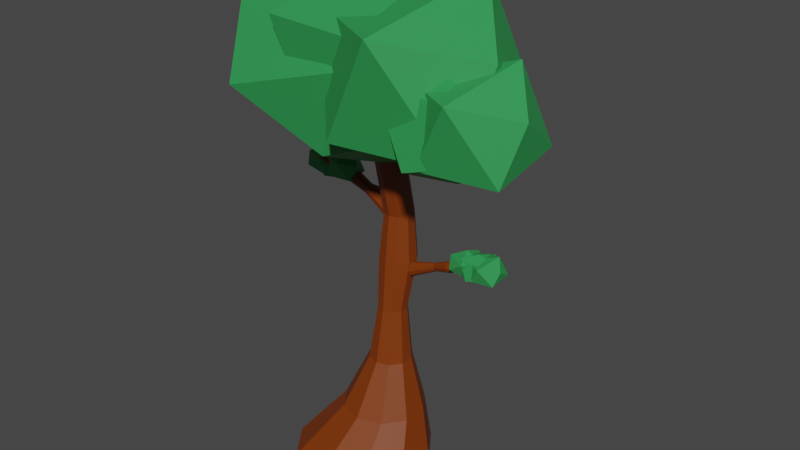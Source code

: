 # Source: avore.blend  (saved by Blender 3.1.7; exported with 4.5.12 LTS)
import bpy
from mathutils import Matrix  # noqa: F401  (used for matrix-valued properties, if any)

bpy.ops.wm.read_factory_settings(use_empty=True)
scene = bpy.context.scene
scene.name = 'Scene'

# ---- collections
col_collection = bpy.data.collections.new('Collection'); scene.collection.children.link(col_collection)

# ---- materials (node trees are filled in below, after node groups)
mat_materiais_001 = bpy.data.materials.new('Materiais.001')
mat_materiais_001.use_transparent_shadow = False
mat_materiais = bpy.data.materials.new('Materiais')
mat_materiais.use_transparent_shadow = False

# ---- material node trees
mat_materiais_001.use_nodes = True; mat_materiais_001.node_tree.nodes.clear()
_N = mat_materiais_001.node_tree.nodes; _L = mat_materiais_001.node_tree.links
n0 = _N.new('ShaderNodeBsdfPrincipled'); n0.name = 'Principled BSDF'; n0.location = (10, 300)
n0.distribution = 'GGX'
n0.subsurface_method = 'RANDOM_WALK_SKIN'
n0.inputs[0].default_value = (0.2016, 0.0356, 0.0, 1.0)
n0.inputs[3].default_value = 1.45
n0.inputs[27].default_value = (0.0, 0.0, 0.0, 1.0)
n0.inputs[28].default_value = 1.0
n1 = _N.new('ShaderNodeOutputMaterial'); n1.name = 'Material Output'; n1.location = (300, 300)
_L.new(n0.outputs[0], n1.inputs[0])
n1.is_active_output = True
mat_materiais.use_nodes = True; mat_materiais.node_tree.nodes.clear()
_N = mat_materiais.node_tree.nodes; _L = mat_materiais.node_tree.links
n0 = _N.new('ShaderNodeBsdfPrincipled'); n0.name = 'Principled BSDF'; n0.location = (10, 300)
n0.distribution = 'GGX'
n0.subsurface_method = 'RANDOM_WALK_SKIN'
n0.inputs[0].default_value = (0.02843, 0.305, 0.07819, 1.0)
n0.inputs[3].default_value = 1.45
n0.inputs[27].default_value = (0.0, 0.0, 0.0, 1.0)
n0.inputs[28].default_value = 1.0
n1 = _N.new('ShaderNodeOutputMaterial'); n1.name = 'Material Output'; n1.location = (300, 300)
_L.new(n0.outputs[0], n1.inputs[0])
n1.is_active_output = True

# ---- world
world_world = bpy.data.worlds.new('World'); scene.world = world_world
world_world.use_nodes = True; world_world.node_tree.nodes.clear()
_N = world_world.node_tree.nodes; _L = world_world.node_tree.links
n0 = _N.new('ShaderNodeOutputWorld'); n0.name = 'World Output'; n0.location = (300, 300)
n1 = _N.new('ShaderNodeBackground'); n1.name = 'Background'; n1.location = (10, 300)
n1.inputs[0].default_value = (0.05088, 0.05088, 0.05088, 1.0)
_L.new(n1.outputs[0], n0.inputs[0])
n0.is_active_output = True
world_world.color = (0.05088, 0.05088, 0.05088)
world_world.use_sun_shadow = False
world_world.sun_shadow_jitter_overblur = 0.0

# ---- meshes
me_cilindro = bpy.data.meshes.new('Cilindro')
me_cilindro.from_pydata([(-0.3754, 2.004, -0.9799), (-2.624e-08, 1.696, 1.0), (1.308, 1.457, -0.9799), (0.9971, 1.372, 1.0), (2.349, 0.02498, -0.9799), (1.613, 0.5242, 1.0), (2.349, -1.745, -0.9799), (1.613, -0.5242, 1.0), (1.308, -3.177, -0.9799), (0.9971, -1.372, 1.0), (-0.3754, -3.724, -0.9799), (-1.745e-07, -1.696, 1.0), (-2.059, -3.177, -0.9799), (-0.9971, -1.372, 1.0), (-3.099, -1.745, -0.9799), (-1.613, -0.5242, 1.0), (-3.099, 0.02498, -0.9799), (-1.613, 0.5242, 1.0), (-2.059, 1.457, -0.9799), (-0.9971, 1.372, 1.0), (-9.879e-08, 1.31, 3.032), (0.5215, 1.141, 3.032), (0.8437, 0.6974, 3.032), (0.8437, 0.1491, 3.032), (0.5215, -0.2944, 3.032), (-1.763e-07, -0.4639, 3.032), (-0.5215, -0.2944, 3.032), (-0.8437, 0.1491, 3.032), (-0.8437, 0.6974, 3.032), (-0.5215, 1.141, 3.032), (-5.663e-07, 1.173, 5.261), (0.3577, 1.057, 5.261), (0.5788, 0.7525, 5.261), (0.5788, 0.3763, 5.261), (0.3577, 0.07201, 5.261), (-6.195e-07, -0.04423, 5.261), (-0.3577, 0.07201, 5.261), (-0.5788, 0.3763, 5.261), (-0.5788, 0.7525, 5.261), (-0.3577, 1.057, 5.261), (-1.956e-07, 1.68, 7.321), (0.4565, 1.531, 7.321), (0.7386, 1.143, 7.321), (0.7386, 0.663, 7.321), (0.4565, 0.2747, 7.321), (-2.635e-07, 0.1264, 7.321), (-0.4565, 0.2747, 7.321), (-0.7386, 0.663, 7.321), (-0.7386, 1.143, 7.321), (-0.4565, 1.531, 7.321), (3.978e-07, 1.568, 9.268), (0.3577, 1.452, 9.268), (0.5788, 1.148, 9.268), (0.5788, 0.7714, 9.268), (0.3577, 0.4671, 9.268), (3.446e-07, 0.3508, 9.268), (-0.3577, 0.4671, 9.268), (-0.5788, 0.7714, 9.268), (-0.5788, 1.148, 9.268), (-0.3577, 1.452, 9.268), (1.634e-06, 1.06, 11.58), (0.3577, 0.9439, 11.58), (0.5788, 0.6396, 11.58), (0.5788, 0.2634, 11.58), (0.3577, -0.04087, 11.58), (1.581e-06, -0.1571, 11.58), (-0.3577, -0.04087, 11.58), (-0.5788, 0.2634, 11.58), (-0.5788, 0.6396, 11.58), (-0.3577, 0.9439, 11.58), (2.455e-06, 0.3679, 13.42), (0.2162, 0.2976, 13.42), (0.3499, 0.1137, 13.42), (0.3499, -0.1137, 13.42), (0.2162, -0.2976, 13.42), (2.423e-06, -0.3679, 13.42), (-0.2162, -0.2976, 13.42), (-0.3499, -0.1137, 13.42), (-0.3499, 0.1137, 13.42), (-0.2162, 0.2976, 13.42)], [], [(0, 1, 3, 2), (2, 3, 5, 4), (4, 5, 7, 6), (6, 7, 9, 8), (8, 9, 11, 10), (10, 11, 13, 12), (12, 13, 15, 14), (14, 15, 17, 16), (1, 19, 29, 20), (16, 17, 19, 18), (18, 19, 1, 0), (0, 2, 4, 6, 8, 10, 12, 14, 16, 18), (27, 26, 36, 37), (19, 17, 28, 29), (17, 15, 27, 28), (15, 13, 26, 27), (13, 11, 25, 26), (11, 9, 24, 25), (9, 7, 23, 24), (3, 1, 20, 21), (7, 5, 22, 23), (5, 3, 21, 22), (34, 33, 43, 44), (24, 23, 33, 34), (21, 20, 30, 31), (28, 27, 37, 38), (25, 24, 34, 35), (22, 21, 31, 32), (29, 28, 38, 39), (26, 25, 35, 36), (23, 22, 32, 33), (20, 29, 39, 30), (41, 40, 50, 51), (31, 30, 40, 41), (38, 37, 47, 48), (35, 34, 44, 45), (32, 31, 41, 42), (39, 38, 48, 49), (36, 35, 45, 46), (33, 32, 42, 43), (30, 39, 49, 40), (37, 36, 46, 47), (58, 57, 67, 68), (48, 47, 57, 58), (45, 44, 54, 55), (42, 41, 51, 52), (49, 48, 58, 59), (46, 45, 55, 56), (43, 42, 52, 53), (40, 49, 59, 50), (47, 46, 56, 57), (44, 43, 53, 54), (65, 64, 74, 75), (55, 54, 64, 65), (52, 51, 61, 62), (59, 58, 68, 69), (56, 55, 65, 66), (53, 52, 62, 63), (50, 59, 69, 60), (57, 56, 66, 67), (54, 53, 63, 64), (51, 50, 60, 61), (71, 70, 79, 78, 77, 76, 75, 74, 73, 72), (62, 61, 71, 72), (69, 68, 78, 79), (66, 65, 75, 76), (63, 62, 72, 73), (60, 69, 79, 70), (67, 66, 76, 77), (64, 63, 73, 74), (61, 60, 70, 71), (68, 67, 77, 78)])
_uv = me_cilindro.uv_layers.new(name='Mapa UV')
_uv.uv.foreach_set('vector', [1.0, 0.5, 1.0, 1.0, 0.9, 1.0, 0.9, 0.5, 0.9, 0.5, 0.9, 1.0, 0.8, 1.0, 0.8, 0.5, 0.8, 0.5, 0.8, 1.0, 0.7, 1.0, 0.7, 0.5, 0.7, 0.5, 0.7, 1.0, 0.6, 1.0, 0.6, 0.5, 0.6, 0.5, 0.6, 1.0, 0.5, 1.0, 0.5, 0.5, 0.5, 0.5, 0.5, 1.0, 0.4, 1.0, 0.4, 0.5, 0.4, 0.5, 0.4, 1.0, 0.3, 1.0, 0.3, 0.5, 0.3, 0.5, 0.3, 1.0, 0.2, 1.0, 0.2, 0.5, -7.451e-08, 1.0, 0.1, 1.0, 0.1, 1.0, -7.451e-08, 1.0, 0.2, 0.5, 0.2, 1.0, 0.1, 1.0, 0.1, 0.5, 0.1, 0.5, 0.1, 1.0, -7.451e-08, 1.0, -7.451e-08, 0.5, 0.75, 0.49, 0.8911, 0.4442, 0.9783, 0.3242, 0.9783, 0.1758, 0.8911, 0.05584, 0.75, 0.01, 0.6089, 0.05584, 0.5217, 0.1758, 0.5217, 0.3242, 0.6089, 0.4442, 0.3, 1.0, 0.4, 1.0, 0.4, 1.0, 0.3, 1.0, 0.1, 1.0, 0.2, 1.0, 0.2, 1.0, 0.1, 1.0, 0.2, 1.0, 0.3, 1.0, 0.3, 1.0, 0.2, 1.0, 0.3, 1.0, 0.4, 1.0, 0.4, 1.0, 0.3, 1.0, 0.4, 1.0, 0.5, 1.0, 0.5, 1.0, 0.4, 1.0, 0.5, 1.0, 0.6, 1.0, 0.6, 1.0, 0.5, 1.0, 0.6, 1.0, 0.7, 1.0, 0.7, 1.0, 0.6, 1.0, 0.9, 1.0, 1.0, 1.0, 1.0, 1.0, 0.9, 1.0, 0.7, 1.0, 0.8, 1.0, 0.8, 1.0, 0.7, 1.0, 0.8, 1.0, 0.9, 1.0, 0.9, 1.0, 0.8, 1.0, 0.6, 1.0, 0.7, 1.0, 0.7, 1.0, 0.6, 1.0, 0.6, 1.0, 0.7, 1.0, 0.7, 1.0, 0.6, 1.0, 0.9, 1.0, 1.0, 1.0, 1.0, 1.0, 0.9, 1.0, 0.2, 1.0, 0.3, 1.0, 0.3, 1.0, 0.2, 1.0, 0.5, 1.0, 0.6, 1.0, 0.6, 1.0, 0.5, 1.0, 0.8, 1.0, 0.9, 1.0, 0.9, 1.0, 0.8, 1.0, 0.1, 1.0, 0.2, 1.0, 0.2, 1.0, 0.1, 1.0, 0.4, 1.0, 0.5, 1.0, 0.5, 1.0, 0.4, 1.0, 0.7, 1.0, 0.8, 1.0, 0.8, 1.0, 0.7, 1.0, -7.451e-08, 1.0, 0.1, 1.0, 0.1, 1.0, -7.451e-08, 1.0, 0.9, 1.0, 1.0, 1.0, 1.0, 1.0, 0.9, 1.0, 0.9, 1.0, 1.0, 1.0, 1.0, 1.0, 0.9, 1.0, 0.2, 1.0, 0.3, 1.0, 0.3, 1.0, 0.2, 1.0, 0.5, 1.0, 0.6, 1.0, 0.6, 1.0, 0.5, 1.0, 0.8, 1.0, 0.9, 1.0, 0.9, 1.0, 0.8, 1.0, 0.1, 1.0, 0.2, 1.0, 0.2, 1.0, 0.1, 1.0, 0.4, 1.0, 0.5, 1.0, 0.5, 1.0, 0.4, 1.0, 0.7, 1.0, 0.8, 1.0, 0.8, 1.0, 0.7, 1.0, -7.451e-08, 1.0, 0.1, 1.0, 0.1, 1.0, -7.451e-08, 1.0, 0.3, 1.0, 0.4, 1.0, 0.4, 1.0, 0.3, 1.0, 0.2, 1.0, 0.3, 1.0, 0.3, 1.0, 0.2, 1.0, 0.2, 1.0, 0.3, 1.0, 0.3, 1.0, 0.2, 1.0, 0.5, 1.0, 0.6, 1.0, 0.6, 1.0, 0.5, 1.0, 0.8, 1.0, 0.9, 1.0, 0.9, 1.0, 0.8, 1.0, 0.1, 1.0, 0.2, 1.0, 0.2, 1.0, 0.1, 1.0, 0.4, 1.0, 0.5, 1.0, 0.5, 1.0, 0.4, 1.0, 0.7, 1.0, 0.8, 1.0, 0.8, 1.0, 0.7, 1.0, -7.451e-08, 1.0, 0.1, 1.0, 0.1, 1.0, -7.451e-08, 1.0, 0.3, 1.0, 0.4, 1.0, 0.4, 1.0, 0.3, 1.0, 0.6, 1.0, 0.7, 1.0, 0.7, 1.0, 0.6, 1.0, 0.5, 1.0, 0.6, 1.0, 0.6, 1.0, 0.5, 1.0, 0.5, 1.0, 0.6, 1.0, 0.6, 1.0, 0.5, 1.0, 0.8, 1.0, 0.9, 1.0, 0.9, 1.0, 0.8, 1.0, 0.1, 1.0, 0.2, 1.0, 0.2, 1.0, 0.1, 1.0, 0.4, 1.0, 0.5, 1.0, 0.5, 1.0, 0.4, 1.0, 0.7, 1.0, 0.8, 1.0, 0.8, 1.0, 0.7, 1.0, -7.451e-08, 1.0, 0.1, 1.0, 0.1, 1.0, -7.451e-08, 1.0, 0.3, 1.0, 0.4, 1.0, 0.4, 1.0, 0.3, 1.0, 0.6, 1.0, 0.7, 1.0, 0.7, 1.0, 0.6, 1.0, 0.9, 1.0, 1.0, 1.0, 1.0, 1.0, 0.9, 1.0, 0.3911, 0.4442, 0.25, 0.49, 0.1089, 0.4442, 0.02175, 0.3242, 0.02175, 0.1758, 0.1089, 0.05584, 0.25, 0.01, 0.3911, 0.05584, 0.4783, 0.1758, 0.4783, 0.3242, 0.8, 1.0, 0.9, 1.0, 0.9, 1.0, 0.8, 1.0, 0.1, 1.0, 0.2, 1.0, 0.2, 1.0, 0.1, 1.0, 0.4, 1.0, 0.5, 1.0, 0.5, 1.0, 0.4, 1.0, 0.7, 1.0, 0.8, 1.0, 0.8, 1.0, 0.7, 1.0, -7.451e-08, 1.0, 0.1, 1.0, 0.1, 1.0, -7.451e-08, 1.0, 0.3, 1.0, 0.4, 1.0, 0.4, 1.0, 0.3, 1.0, 0.6, 1.0, 0.7, 1.0, 0.7, 1.0, 0.6, 1.0, 0.9, 1.0, 1.0, 1.0, 1.0, 1.0, 0.9, 1.0, 0.2, 1.0, 0.3, 1.0, 0.3, 1.0, 0.2, 1.0])
me_cilindro.materials.append(mat_materiais_001)
me_cilindro.use_remesh_fix_poles = True
me_cilindro.use_remesh_preserve_attributes = False
me_cilindro.update()
me_cilindro_001 = bpy.data.meshes.new('Cilindro.001')
me_cilindro_001.from_pydata([(1.05e-06, 0.5665, -1.536), (-1.28e-06, 1.407, 0.3212), (0.7642, 0.3182, -1.536), (0.9099, 1.111, 0.3212), (1.237, -0.3319, -1.536), (1.472, 0.337, 0.3212), (1.237, -1.135, -1.536), (1.472, -0.6198, 0.3212), (0.7642, -1.786, -1.536), (0.9099, -1.394, 0.3212), (9.368e-07, -2.034, -1.536), (-1.416e-06, -1.69, 0.3212), (-0.7642, -1.786, -1.536), (-0.9099, -1.394, 0.3212), (-1.237, -1.135, -1.536), (-1.472, -0.6198, 0.3212), (-1.237, -0.3319, -1.536), (-1.472, 0.337, 0.3212), (-0.7642, 0.3182, -1.536), (-0.9099, 1.111, 0.3212), (-2.961e-06, 1.818, 2.946), (0.7671, 1.568, 2.946), (1.241, 0.9157, 2.946), (1.241, 0.1091, 2.946), (0.7671, -0.5435, 2.946), (-3.075e-06, -0.7927, 2.946), (-0.7672, -0.5435, 2.946), (-1.241, 0.1091, 2.946), (-1.241, 0.9157, 2.946), (-0.7672, 1.568, 2.946), (-1.817e-06, 1.294, 4.939), (0.4599, 1.145, 4.939), (0.7441, 0.7538, 4.939), (0.7441, 0.2702, 4.939), (0.4599, -0.121, 4.939), (-1.885e-06, -0.2704, 4.939), (-0.4599, -0.121, 4.939), (-0.7441, 0.2702, 4.939), (-0.7441, 0.7538, 4.939), (-0.4599, 1.145, 4.939), (-1.341e-06, 1.946, 7.587), (0.5868, 1.755, 7.587), (0.9495, 1.256, 7.587), (0.9495, 0.6388, 7.587), (0.5868, 0.1397, 7.587), (-1.428e-06, -0.051, 7.587), (-0.5868, 0.1397, 7.587), (-0.9495, 0.6388, 7.587), (-0.9495, 1.256, 7.587), (-0.5868, 1.755, 7.587), (-5.777e-07, 1.802, 10.09), (0.4599, 1.653, 10.09), (0.7441, 1.262, 10.09), (0.7441, 0.7781, 10.09), (0.4599, 0.3869, 10.09), (-6.46e-07, 0.2375, 10.09), (-0.4599, 0.3869, 10.09), (-0.7441, 0.7781, 10.09), (-0.7441, 1.262, 10.09), (-0.4599, 1.653, 10.09), (-1.973e-06, 1.562, 11.03), (0.5729, 1.376, 11.03), (0.927, 0.8885, 11.03), (0.927, 0.2861, 11.03), (0.5729, -0.2013, 11.03), (-2.058e-06, -0.3874, 11.03), (-0.5729, -0.2013, 11.03), (-0.927, 0.2861, 11.03), (-0.927, 0.8885, 11.03), (-0.5729, 1.376, 11.03), (0.1828, -0.2219, 12.73)], [], [(0, 1, 3, 2), (2, 3, 5, 4), (4, 5, 7, 6), (6, 7, 9, 8), (8, 9, 11, 10), (10, 11, 13, 12), (12, 13, 15, 14), (14, 15, 17, 16), (1, 19, 29, 20), (16, 17, 19, 18), (18, 19, 1, 0), (0, 2, 4, 6, 8, 10, 12, 14, 16, 18), (27, 26, 36, 37), (19, 17, 28, 29), (17, 15, 27, 28), (15, 13, 26, 27), (13, 11, 25, 26), (11, 9, 24, 25), (9, 7, 23, 24), (3, 1, 20, 21), (7, 5, 22, 23), (5, 3, 21, 22), (34, 33, 43, 44), (24, 23, 33, 34), (21, 20, 30, 31), (28, 27, 37, 38), (25, 24, 34, 35), (22, 21, 31, 32), (29, 28, 38, 39), (26, 25, 35, 36), (23, 22, 32, 33), (20, 29, 39, 30), (41, 40, 50, 51), (31, 30, 40, 41), (38, 37, 47, 48), (35, 34, 44, 45), (32, 31, 41, 42), (39, 38, 48, 49), (36, 35, 45, 46), (33, 32, 42, 43), (30, 39, 49, 40), (37, 36, 46, 47), (58, 57, 67, 68), (48, 47, 57, 58), (45, 44, 54, 55), (42, 41, 51, 52), (49, 48, 58, 59), (46, 45, 55, 56), (43, 42, 52, 53), (40, 49, 59, 50), (47, 46, 56, 57), (44, 43, 53, 54), (65, 64, 70), (55, 54, 64, 65), (52, 51, 61, 62), (59, 58, 68, 69), (56, 55, 65, 66), (53, 52, 62, 63), (50, 59, 69, 60), (57, 56, 66, 67), (54, 53, 63, 64), (51, 50, 60, 61), (62, 61, 70), (69, 68, 70), (66, 65, 70), (63, 62, 70), (60, 69, 70), (67, 66, 70), (64, 63, 70), (61, 60, 70), (68, 67, 70)])
_uv = me_cilindro_001.uv_layers.new(name='Mapa UV')
_uv.uv.foreach_set('vector', [1.0, 0.5, 1.0, 1.0, 0.9, 1.0, 0.9, 0.5, 0.9, 0.5, 0.9, 1.0, 0.8, 1.0, 0.8, 0.5, 0.8, 0.5, 0.8, 1.0, 0.7, 1.0, 0.7, 0.5, 0.7, 0.5, 0.7, 1.0, 0.6, 1.0, 0.6, 0.5, 0.6, 0.5, 0.6, 1.0, 0.5, 1.0, 0.5, 0.5, 0.5, 0.5, 0.5, 1.0, 0.4, 1.0, 0.4, 0.5, 0.4, 0.5, 0.4, 1.0, 0.3, 1.0, 0.3, 0.5, 0.3, 0.5, 0.3, 1.0, 0.2, 1.0, 0.2, 0.5, -7.451e-08, 1.0, 0.1, 1.0, 0.1, 1.0, -7.451e-08, 1.0, 0.2, 0.5, 0.2, 1.0, 0.1, 1.0, 0.1, 0.5, 0.1, 0.5, 0.1, 1.0, -7.451e-08, 1.0, -7.451e-08, 0.5, 0.75, 0.49, 0.8911, 0.4442, 0.9783, 0.3242, 0.9783, 0.1758, 0.8911, 0.05584, 0.75, 0.01, 0.6089, 0.05584, 0.5217, 0.1758, 0.5217, 0.3242, 0.6089, 0.4442, 0.3, 1.0, 0.4, 1.0, 0.4, 1.0, 0.3, 1.0, 0.1, 1.0, 0.2, 1.0, 0.2, 1.0, 0.1, 1.0, 0.2, 1.0, 0.3, 1.0, 0.3, 1.0, 0.2, 1.0, 0.3, 1.0, 0.4, 1.0, 0.4, 1.0, 0.3, 1.0, 0.4, 1.0, 0.5, 1.0, 0.5, 1.0, 0.4, 1.0, 0.5, 1.0, 0.6, 1.0, 0.6, 1.0, 0.5, 1.0, 0.6, 1.0, 0.7, 1.0, 0.7, 1.0, 0.6, 1.0, 0.9, 1.0, 1.0, 1.0, 1.0, 1.0, 0.9, 1.0, 0.7, 1.0, 0.8, 1.0, 0.8, 1.0, 0.7, 1.0, 0.8, 1.0, 0.9, 1.0, 0.9, 1.0, 0.8, 1.0, 0.6, 1.0, 0.7, 1.0, 0.7, 1.0, 0.6, 1.0, 0.6, 1.0, 0.7, 1.0, 0.7, 1.0, 0.6, 1.0, 0.9, 1.0, 1.0, 1.0, 1.0, 1.0, 0.9, 1.0, 0.2, 1.0, 0.3, 1.0, 0.3, 1.0, 0.2, 1.0, 0.5, 1.0, 0.6, 1.0, 0.6, 1.0, 0.5, 1.0, 0.8, 1.0, 0.9, 1.0, 0.9, 1.0, 0.8, 1.0, 0.1, 1.0, 0.2, 1.0, 0.2, 1.0, 0.1, 1.0, 0.4, 1.0, 0.5, 1.0, 0.5, 1.0, 0.4, 1.0, 0.7, 1.0, 0.8, 1.0, 0.8, 1.0, 0.7, 1.0, -7.451e-08, 1.0, 0.1, 1.0, 0.1, 1.0, -7.451e-08, 1.0, 0.9, 1.0, 1.0, 1.0, 1.0, 1.0, 0.9, 1.0, 0.9, 1.0, 1.0, 1.0, 1.0, 1.0, 0.9, 1.0, 0.2, 1.0, 0.3, 1.0, 0.3, 1.0, 0.2, 1.0, 0.5, 1.0, 0.6, 1.0, 0.6, 1.0, 0.5, 1.0, 0.8, 1.0, 0.9, 1.0, 0.9, 1.0, 0.8, 1.0, 0.1, 1.0, 0.2, 1.0, 0.2, 1.0, 0.1, 1.0, 0.4, 1.0, 0.5, 1.0, 0.5, 1.0, 0.4, 1.0, 0.7, 1.0, 0.8, 1.0, 0.8, 1.0, 0.7, 1.0, -7.451e-08, 1.0, 0.1, 1.0, 0.1, 1.0, -7.451e-08, 1.0, 0.3, 1.0, 0.4, 1.0, 0.4, 1.0, 0.3, 1.0, 0.2, 1.0, 0.3, 1.0, 0.3, 1.0, 0.2, 1.0, 0.2, 1.0, 0.3, 1.0, 0.3, 1.0, 0.2, 1.0, 0.5, 1.0, 0.6, 1.0, 0.6, 1.0, 0.5, 1.0, 0.8, 1.0, 0.9, 1.0, 0.9, 1.0, 0.8, 1.0, 0.1, 1.0, 0.2, 1.0, 0.2, 1.0, 0.1, 1.0, 0.4, 1.0, 0.5, 1.0, 0.5, 1.0, 0.4, 1.0, 0.7, 1.0, 0.8, 1.0, 0.8, 1.0, 0.7, 1.0, -7.451e-08, 1.0, 0.1, 1.0, 0.1, 1.0, -7.451e-08, 1.0, 0.3, 1.0, 0.4, 1.0, 0.4, 1.0, 0.3, 1.0, 0.6, 1.0, 0.7, 1.0, 0.7, 1.0, 0.6, 1.0, 0.5, 1.0, 0.6, 1.0, 0.5, 1.0, 0.5, 1.0, 0.6, 1.0, 0.6, 1.0, 0.5, 1.0, 0.8, 1.0, 0.9, 1.0, 0.9, 1.0, 0.8, 1.0, 0.1, 1.0, 0.2, 1.0, 0.2, 1.0, 0.1, 1.0, 0.4, 1.0, 0.5, 1.0, 0.5, 1.0, 0.4, 1.0, 0.7, 1.0, 0.8, 1.0, 0.8, 1.0, 0.7, 1.0, -7.451e-08, 1.0, 0.1, 1.0, 0.1, 1.0, -7.451e-08, 1.0, 0.3, 1.0, 0.4, 1.0, 0.4, 1.0, 0.3, 1.0, 0.6, 1.0, 0.7, 1.0, 0.7, 1.0, 0.6, 1.0, 0.9, 1.0, 1.0, 1.0, 1.0, 1.0, 0.9, 1.0, 0.8, 1.0, 0.9, 1.0, 0.8, 1.0, 0.1, 1.0, 0.2, 1.0, 0.1, 1.0, 0.4, 1.0, 0.5, 1.0, 0.4, 1.0, 0.7, 1.0, 0.8, 1.0, 0.7, 1.0, -7.451e-08, 1.0, 0.1, 1.0, -7.451e-08, 1.0, 0.3, 1.0, 0.4, 1.0, 0.3, 1.0, 0.6, 1.0, 0.7, 1.0, 0.6, 1.0, 0.9, 1.0, 1.0, 1.0, 0.9, 1.0, 0.2, 1.0, 0.3, 1.0, 0.2, 1.0])
me_cilindro_001.materials.append(mat_materiais_001)
me_cilindro_001.use_remesh_fix_poles = True
me_cilindro_001.use_remesh_preserve_attributes = False
me_cilindro_001.update()
me_cilindro_002 = bpy.data.meshes.new('Cilindro.002')
me_cilindro_002.from_pydata([(1.05e-06, 0.5665, -1.536), (-3.749e-06, 0.8062, 0.3212), (0.7642, 0.3182, -1.536), (0.557, 0.6253, 0.3212), (1.237, -0.3319, -1.536), (0.9013, 0.1514, 0.3212), (1.237, -1.135, -1.536), (0.9013, -0.4343, 0.3212), (0.7642, -1.786, -1.536), (0.557, -0.9081, 0.3212), (9.368e-07, -2.034, -1.536), (-3.82e-06, -1.089, 0.3212), (-0.7642, -1.786, -1.536), (-0.557, -0.9081, 0.3212), (-1.237, -1.135, -1.536), (-0.9013, -0.4343, 0.3212), (-1.237, -0.3319, -1.536), (-0.9013, 0.1514, 0.3212), (-0.7642, 0.3182, -1.536), (-0.557, 0.6253, 0.3212), (-7.584e-06, 1.106, 2.946), (0.3491, 0.9929, 2.946), (0.5648, 0.6959, 2.946), (0.5648, 0.3289, 2.946), (0.3491, 0.03194, 2.946), (-7.636e-06, -0.08148, 2.946), (-0.3491, 0.03194, 2.946), (-0.5648, 0.3289, 2.946), (-0.5648, 0.6959, 2.946), (-0.3491, 0.9929, 2.946), (-1.817e-06, 1.294, 4.939), (0.4599, 1.145, 4.939), (0.7441, 0.7538, 4.939), (0.7441, 0.2702, 4.939), (0.4599, -0.121, 4.939), (-1.885e-06, -0.2704, 4.939), (-0.4599, -0.121, 4.939), (-0.7441, 0.2702, 4.939), (-0.7441, 0.7538, 4.939), (-0.4599, 1.145, 4.939), (-3.825e-06, 1.372, 7.587), (0.2498, 1.291, 7.587), (0.4042, 1.079, 7.587), (0.4042, 0.816, 7.587), (0.2498, 0.6035, 7.587), (-3.858e-06, 0.5223, 7.587), (-0.2498, 0.6035, 7.587), (-0.4042, 0.816, 7.587), (-0.4042, 1.079, 7.587), (-0.2498, 1.291, 7.587)], [], [(0, 1, 3, 2), (2, 3, 5, 4), (4, 5, 7, 6), (6, 7, 9, 8), (8, 9, 11, 10), (10, 11, 13, 12), (12, 13, 15, 14), (14, 15, 17, 16), (1, 19, 29, 20), (16, 17, 19, 18), (18, 19, 1, 0), (0, 2, 4, 6, 8, 10, 12, 14, 16, 18), (27, 26, 36, 37), (19, 17, 28, 29), (17, 15, 27, 28), (15, 13, 26, 27), (13, 11, 25, 26), (11, 9, 24, 25), (9, 7, 23, 24), (3, 1, 20, 21), (7, 5, 22, 23), (5, 3, 21, 22), (34, 33, 43, 44), (24, 23, 33, 34), (21, 20, 30, 31), (28, 27, 37, 38), (25, 24, 34, 35), (22, 21, 31, 32), (29, 28, 38, 39), (26, 25, 35, 36), (23, 22, 32, 33), (20, 29, 39, 30), (31, 30, 40, 41), (38, 37, 47, 48), (35, 34, 44, 45), (32, 31, 41, 42), (39, 38, 48, 49), (36, 35, 45, 46), (33, 32, 42, 43), (30, 39, 49, 40), (37, 36, 46, 47), (41, 40, 49, 48, 47, 46, 45, 44, 43, 42)])
_uv = me_cilindro_002.uv_layers.new(name='Mapa UV')
_uv.uv.foreach_set('vector', [1.0, 0.5, 1.0, 1.0, 0.9, 1.0, 0.9, 0.5, 0.9, 0.5, 0.9, 1.0, 0.8, 1.0, 0.8, 0.5, 0.8, 0.5, 0.8, 1.0, 0.7, 1.0, 0.7, 0.5, 0.7, 0.5, 0.7, 1.0, 0.6, 1.0, 0.6, 0.5, 0.6, 0.5, 0.6, 1.0, 0.5, 1.0, 0.5, 0.5, 0.5, 0.5, 0.5, 1.0, 0.4, 1.0, 0.4, 0.5, 0.4, 0.5, 0.4, 1.0, 0.3, 1.0, 0.3, 0.5, 0.3, 0.5, 0.3, 1.0, 0.2, 1.0, 0.2, 0.5, -7.451e-08, 1.0, 0.1, 1.0, 0.1, 1.0, -7.451e-08, 1.0, 0.2, 0.5, 0.2, 1.0, 0.1, 1.0, 0.1, 0.5, 0.1, 0.5, 0.1, 1.0, -7.451e-08, 1.0, -7.451e-08, 0.5, 0.75, 0.49, 0.8911, 0.4442, 0.9783, 0.3242, 0.9783, 0.1758, 0.8911, 0.05584, 0.75, 0.01, 0.6089, 0.05584, 0.5217, 0.1758, 0.5217, 0.3242, 0.6089, 0.4442, 0.3, 1.0, 0.4, 1.0, 0.4, 1.0, 0.3, 1.0, 0.1, 1.0, 0.2, 1.0, 0.2, 1.0, 0.1, 1.0, 0.2, 1.0, 0.3, 1.0, 0.3, 1.0, 0.2, 1.0, 0.3, 1.0, 0.4, 1.0, 0.4, 1.0, 0.3, 1.0, 0.4, 1.0, 0.5, 1.0, 0.5, 1.0, 0.4, 1.0, 0.5, 1.0, 0.6, 1.0, 0.6, 1.0, 0.5, 1.0, 0.6, 1.0, 0.7, 1.0, 0.7, 1.0, 0.6, 1.0, 0.9, 1.0, 1.0, 1.0, 1.0, 1.0, 0.9, 1.0, 0.7, 1.0, 0.8, 1.0, 0.8, 1.0, 0.7, 1.0, 0.8, 1.0, 0.9, 1.0, 0.9, 1.0, 0.8, 1.0, 0.6, 1.0, 0.7, 1.0, 0.7, 1.0, 0.6, 1.0, 0.6, 1.0, 0.7, 1.0, 0.7, 1.0, 0.6, 1.0, 0.9, 1.0, 1.0, 1.0, 1.0, 1.0, 0.9, 1.0, 0.2, 1.0, 0.3, 1.0, 0.3, 1.0, 0.2, 1.0, 0.5, 1.0, 0.6, 1.0, 0.6, 1.0, 0.5, 1.0, 0.8, 1.0, 0.9, 1.0, 0.9, 1.0, 0.8, 1.0, 0.1, 1.0, 0.2, 1.0, 0.2, 1.0, 0.1, 1.0, 0.4, 1.0, 0.5, 1.0, 0.5, 1.0, 0.4, 1.0, 0.7, 1.0, 0.8, 1.0, 0.8, 1.0, 0.7, 1.0, -7.451e-08, 1.0, 0.1, 1.0, 0.1, 1.0, -7.451e-08, 1.0, 0.9, 1.0, 1.0, 1.0, 1.0, 1.0, 0.9, 1.0, 0.2, 1.0, 0.3, 1.0, 0.3, 1.0, 0.2, 1.0, 0.5, 1.0, 0.6, 1.0, 0.6, 1.0, 0.5, 1.0, 0.8, 1.0, 0.9, 1.0, 0.9, 1.0, 0.8, 1.0, 0.1, 1.0, 0.2, 1.0, 0.2, 1.0, 0.1, 1.0, 0.4, 1.0, 0.5, 1.0, 0.5, 1.0, 0.4, 1.0, 0.7, 1.0, 0.8, 1.0, 0.8, 1.0, 0.7, 1.0, -7.451e-08, 1.0, 0.1, 1.0, 0.1, 1.0, -7.451e-08, 1.0, 0.3, 1.0, 0.4, 1.0, 0.4, 1.0, 0.3, 1.0, 0.9, 1.0, -7.451e-08, 1.0, 0.1, 1.0, 0.2, 1.0, 0.3, 1.0, 0.4, 1.0, 0.5, 1.0, 0.6, 1.0, 0.7, 1.0, 0.8, 1.0])
me_cilindro_002.materials.append(mat_materiais_001)
me_cilindro_002.use_remesh_fix_poles = True
me_cilindro_002.use_remesh_preserve_attributes = False
me_cilindro_002.update()
me_esfera_icosa_drica_003 = bpy.data.meshes.new('Esfera icosaédrica.003')
me_esfera_icosa_drica_003.from_pydata([(-0.6511, -1.321, -0.4802), (-1.157, 0.839, -0.2878), (0.05739, -0.03763, 1.735), (0.2773, -1.207, -0.7971), (-0.08518, 0.3001, -1.555), (1.102, 1.056, -0.4952), (1.009, -1.324, 0.4867), (1.793, 0.3401, 0.09472), (-1.188, -0.4849, 0.7803), (0.09703, 1.309, 0.8074), (1.366, -0.3083, 2.079), (2.176, 1.042, -0.9935), (1.457, 0.1183, -1.943), (2.746, -0.8047, -0.6155), (2.85, 0.2516, 0.4805), (1.134, -1.514, -1.022), (-0.1029, -0.2823, -0.9777), (0.01636, -1.076, 0.9453), (0.412, 1.132, -0.6178), (2.154, -1.25, 1.023), (0.1226, 0.863, 0.9678), (1.742, 1.363, 1.006), (1.32, -1.331, -0.9821), (0.6966, 0.3066, -0.9493), (2.345, 1.601, -0.02576), (3.468, 0.6795, -0.3625), (3.611, -0.5118, 0.7769), (3.288, -0.9817, -1.013), (2.321, 0.7111, -1.656), (2.259, -1.582, 1.174), (2.738, 0.4625, 1.89), (0.6664, -0.6624, 1.125), (1.14, 1.059, 1.095), (-4.277, -1.413, -0.1539), (-5.086, 2.042, 0.1537), (-3.144, 0.6396, 3.389), (-1.845, -0.8209, -1.854), (-3.372, 1.18, -1.873), (-1.473, 2.389, -0.178), (-1.118, -1.206, 0.9969), (-0.3684, 1.244, 0.7655), (-5.136, -0.07567, 1.862), (-3.081, 2.793, 1.905), (-1.051, 0.2067, 3.938), (0.2434, 2.367, -0.9749), (-0.9648, 1.022, -2.573), (1.097, -0.4536, -0.4503), (1.321, 1.102, 1.382), (-3.4, 0.2483, -0.9497), (-3.21, -1.02, 2.126), (-2.577, 2.509, -0.374), (0.3238, -1.285, 2.089), (-3.04, 2.08, 2.162), (-0.6114, 2.55, 1.519), (-1.125, -1.43, -0.9566), (-2.122, 1.19, -0.9042), (0.5136, 3.26, 0.5728), (2.311, 1.786, 0.03426), (2.539, -0.1187, 1.856), (2.023, -0.8702, -1.006), (0.4764, 1.837, -2.035), (0.3776, -1.83, 2.491), (1.143, 1.439, 3.636), (-2.17, -0.3596, 2.413), (-1.413, 2.394, 2.365)], [], [(1, 0, 8), (3, 7, 6), (1, 8, 2), (2, 7, 9), (9, 1, 2), (8, 6, 2), (6, 7, 2), (5, 9, 7), (0, 6, 8), (5, 1, 9), (0, 3, 6), (4, 1, 5), (4, 0, 1), (4, 3, 0), (7, 4, 5), (7, 3, 4), (12, 15, 16), (14, 21, 10), (21, 20, 10), (20, 17, 10), (17, 19, 10), (19, 14, 10), (14, 11, 21), (21, 18, 20), (20, 16, 17), (15, 19, 17), (13, 14, 19), (11, 18, 21), (18, 16, 20), (16, 15, 17), (15, 13, 19), (13, 11, 14), (12, 18, 11), (12, 16, 18), (13, 12, 11), (12, 13, 15), (28, 27, 22), (28, 22, 23), (22, 27, 29), (23, 22, 31), (24, 23, 32), (25, 28, 24), (24, 32, 30), (32, 31, 30), (31, 29, 30), (29, 26, 30), (25, 30, 26), (25, 24, 30), (23, 31, 32), (22, 29, 31), (27, 26, 29), (26, 27, 25), (28, 23, 24), (27, 28, 25), (34, 33, 41), (36, 40, 39), (34, 41, 35), (35, 40, 42), (42, 34, 35), (41, 39, 35), (39, 40, 35), (38, 42, 40), (33, 39, 41), (38, 34, 42), (33, 36, 39), (37, 34, 38), (37, 33, 34), (37, 36, 33), (40, 37, 38), (40, 36, 37), (45, 36, 48), (47, 53, 43), (53, 52, 43), (52, 49, 43), (49, 51, 43), (51, 47, 43), (47, 44, 53), (53, 50, 52), (52, 48, 49), (36, 51, 49), (46, 47, 51), (44, 50, 53), (50, 48, 52), (48, 36, 49), (36, 46, 51), (46, 44, 47), (45, 50, 44), (45, 48, 50), (46, 45, 44), (45, 46, 36), (60, 59, 54), (60, 54, 55), (54, 59, 61), (55, 54, 63), (56, 55, 64), (57, 60, 56), (56, 64, 62), (64, 63, 62), (63, 61, 62), (61, 58, 62), (57, 62, 58), (57, 56, 62), (55, 63, 64), (54, 61, 63), (59, 58, 61), (58, 59, 57), (60, 55, 56), (59, 60, 57)])
_uv = me_esfera_icosa_drica_003.uv_layers.new(name='Mapa UV')
_uv.uv.foreach_set('vector', [0.7323, 0.2093, 0.9546, 0.1978, 0.8625, 0.318, 0.205, 0.1161, 0.3752, 0.2575, 0.1992, 0.2968, 0.7323, 0.2093, 0.8625, 0.318, 0.7964, 0.4346, 0.433, 0.435, 0.3752, 0.2575, 0.5318, 0.3385, 0.5917, 0.3185, 0.7323, 0.2093, 0.6581, 0.4346, 0.02419, 0.3568, 0.1992, 0.2968, 0.1125, 0.435, 0.1992, 0.2968, 0.3752, 0.2575, 0.2723, 0.3937, 0.4762, 0.1978, 0.5917, 0.3185, 0.3752, 0.2575, 0.09085, 0.1978, 0.1992, 0.2968, 0.02419, 0.3568, 0.4762, 0.1978, 0.7323, 0.2093, 0.5917, 0.3185, 0.09085, 0.1978, 0.205, 0.1161, 0.1992, 0.2968, 0.5431, 0.07873, 0.7323, 0.2093, 0.4762, 0.1978, 0.8874, 0.0376, 0.9546, 0.1978, 0.7323, 0.2093, 0.8874, 0.0376, 0.9545, 0.07873, 0.9546, 0.1978, 0.3752, 0.2575, 0.3873, 0.04095, 0.4762, 0.1978, 0.3752, 0.2575, 0.297, 0.1155, 0.3873, 0.04095, 0.9091, 0.0, 0.9722, 0.1093, 0.8642, 0.1485, 0.3851, 0.2778, 0.5215, 0.3194, 0.4316, 0.4326, 0.5795, 0.3379, 0.7045, 0.3184, 0.6364, 0.4724, 0.7611, 0.3364, 0.9105, 0.2761, 0.8387, 0.4368, 0.03561, 0.299, 0.2266, 0.3149, 0.1037, 0.415, 0.2266, 0.3149, 0.3851, 0.2778, 0.2742, 0.3937, 0.3851, 0.2778, 0.5007, 0.1487, 0.5215, 0.3194, 0.5215, 0.3194, 0.6831, 0.1816, 0.7045, 0.3184, 0.7045, 0.3184, 0.8642, 0.1485, 0.9105, 0.2761, 0.1394, 0.1538, 0.2266, 0.3149, 0.03561, 0.299, 0.2991, 0.1943, 0.3851, 0.2778, 0.2266, 0.3149, 0.5007, 0.1487, 0.6831, 0.1816, 0.5215, 0.3194, 0.6831, 0.1816, 0.8642, 0.1485, 0.7045, 0.3184, 0.8642, 0.1485, 0.9722, 0.1093, 0.9105, 0.2761, 0.1394, 0.1538, 0.2991, 0.1943, 0.2266, 0.3149, 0.2991, 0.1943, 0.5007, 0.1487, 0.3851, 0.2778, 0.5657, 0.03502, 0.6831, 0.1816, 0.5007, 0.1487, 0.7071, 0.03502, 0.8021, 0.1296, 0.6831, 0.1816, 0.2991, 0.1943, 0.3495, 0.02442, 0.4384, 0.1295, 0.1959, 0.02442, 0.2991, 0.1943, 0.1394, 0.1538, 0.1818, 0.0, 0.2263, 0.1363, 0.1047, 0.1336, 0.9091, 0.0, 0.954, 0.1518, 0.8348, 0.1286, 0.1047, 0.1336, 0.2263, 0.1363, 0.1352, 0.3241, 0.8348, 0.1286, 0.954, 0.1518, 0.865, 0.3214, 0.5741, 0.2315, 0.7716, 0.1482, 0.6806, 0.3243, 0.4325, 0.1957, 0.5453, 0.06996, 0.5741, 0.2315, 0.5741, 0.2315, 0.6806, 0.3243, 0.6163, 0.4376, 0.744, 0.3439, 0.865, 0.3214, 0.8182, 0.4724, 0.02389, 0.3563, 0.1352, 0.3241, 0.09091, 0.4724, 0.1984, 0.3437, 0.3158, 0.291, 0.2931, 0.4371, 0.4325, 0.1957, 0.454, 0.4027, 0.3158, 0.291, 0.4325, 0.1957, 0.5741, 0.2315, 0.454, 0.4027, 0.8348, 0.1286, 0.865, 0.3214, 0.6806, 0.3243, 0.1047, 0.1336, 0.1352, 0.3241, 0.02389, 0.3563, 0.2263, 0.1363, 0.3158, 0.291, 0.1352, 0.3241, 0.3158, 0.291, 0.2752, 0.1515, 0.4325, 0.1957, 0.707, 0.03509, 0.7716, 0.1482, 0.5741, 0.2315, 0.2752, 0.1515, 0.3839, 0.03515, 0.4325, 0.1957, 0.7323, 0.2093, 0.9546, 0.1978, 0.8625, 0.318, 0.205, 0.1161, 0.3752, 0.2575, 0.1992, 0.2968, 0.7323, 0.2093, 0.8625, 0.318, 0.7964, 0.4346, 0.433, 0.435, 0.3752, 0.2575, 0.5318, 0.3385, 0.5917, 0.3185, 0.7323, 0.2093, 0.6581, 0.4346, 0.02419, 0.3568, 0.1992, 0.2968, 0.1125, 0.435, 0.1992, 0.2968, 0.3752, 0.2575, 0.2723, 0.3937, 0.4762, 0.1978, 0.5917, 0.3185, 0.3752, 0.2575, 0.09085, 0.1978, 0.1992, 0.2968, 0.02419, 0.3568, 0.4762, 0.1978, 0.7323, 0.2093, 0.5917, 0.3185, 0.09085, 0.1978, 0.205, 0.1161, 0.1992, 0.2968, 0.5431, 0.07873, 0.7323, 0.2093, 0.4762, 0.1978, 0.8874, 0.0376, 0.9546, 0.1978, 0.7323, 0.2093, 0.8874, 0.0376, 0.9545, 0.07873, 0.9546, 0.1978, 0.3752, 0.2575, 0.3873, 0.04095, 0.4762, 0.1978, 0.3752, 0.2575, 0.297, 0.1155, 0.3873, 0.04095, 0.9091, 0.0, 0.9722, 0.1093, 0.8642, 0.1485, 0.3851, 0.2778, 0.5215, 0.3194, 0.4316, 0.4326, 0.5795, 0.3379, 0.7045, 0.3184, 0.6364, 0.4724, 0.7611, 0.3364, 0.9105, 0.2761, 0.8387, 0.4368, 0.03561, 0.299, 0.2266, 0.3149, 0.1037, 0.415, 0.2266, 0.3149, 0.3851, 0.2778, 0.2742, 0.3937, 0.3851, 0.2778, 0.5007, 0.1487, 0.5215, 0.3194, 0.5215, 0.3194, 0.6831, 0.1816, 0.7045, 0.3184, 0.7045, 0.3184, 0.8642, 0.1485, 0.9105, 0.2761, 0.1394, 0.1538, 0.2266, 0.3149, 0.03561, 0.299, 0.2991, 0.1943, 0.3851, 0.2778, 0.2266, 0.3149, 0.5007, 0.1487, 0.6831, 0.1816, 0.5215, 0.3194, 0.6831, 0.1816, 0.8642, 0.1485, 0.7045, 0.3184, 0.8642, 0.1485, 0.9722, 0.1093, 0.9105, 0.2761, 0.1394, 0.1538, 0.2991, 0.1943, 0.2266, 0.3149, 0.2991, 0.1943, 0.5007, 0.1487, 0.3851, 0.2778, 0.5657, 0.03502, 0.6831, 0.1816, 0.5007, 0.1487, 0.7071, 0.03502, 0.8021, 0.1296, 0.6831, 0.1816, 0.2991, 0.1943, 0.3495, 0.02442, 0.4384, 0.1295, 0.1959, 0.02442, 0.2991, 0.1943, 0.1394, 0.1538, 0.1818, 0.0, 0.2263, 0.1363, 0.1047, 0.1336, 0.9091, 0.0, 0.954, 0.1518, 0.8348, 0.1286, 0.1047, 0.1336, 0.2263, 0.1363, 0.1352, 0.3241, 0.8348, 0.1286, 0.954, 0.1518, 0.865, 0.3214, 0.5741, 0.2315, 0.7716, 0.1482, 0.6806, 0.3243, 0.4325, 0.1957, 0.5453, 0.06996, 0.5741, 0.2315, 0.5741, 0.2315, 0.6806, 0.3243, 0.6163, 0.4376, 0.744, 0.3439, 0.865, 0.3214, 0.8182, 0.4724, 0.02389, 0.3563, 0.1352, 0.3241, 0.09091, 0.4724, 0.1984, 0.3437, 0.3158, 0.291, 0.2931, 0.4371, 0.4325, 0.1957, 0.454, 0.4027, 0.3158, 0.291, 0.4325, 0.1957, 0.5741, 0.2315, 0.454, 0.4027, 0.8348, 0.1286, 0.865, 0.3214, 0.6806, 0.3243, 0.1047, 0.1336, 0.1352, 0.3241, 0.02389, 0.3563, 0.2263, 0.1363, 0.3158, 0.291, 0.1352, 0.3241, 0.3158, 0.291, 0.2752, 0.1515, 0.4325, 0.1957, 0.707, 0.03509, 0.7716, 0.1482, 0.5741, 0.2315, 0.2752, 0.1515, 0.3839, 0.03515, 0.4325, 0.1957])
me_esfera_icosa_drica_003.materials.append(mat_materiais)
me_esfera_icosa_drica_003.use_remesh_fix_poles = True
me_esfera_icosa_drica_003.use_remesh_preserve_attributes = False
me_esfera_icosa_drica_003.update()
me_esfera_icosa_drica_004 = bpy.data.meshes.new('Esfera icosaédrica.004')
me_esfera_icosa_drica_004.from_pydata([(-0.009335, 0.00411, -1.494), (1.121, -0.8129, -0.7842), (-0.408, -1.219, -0.6874), (-1.182, 0.002505, -0.6195), (-0.3755, 1.139, -0.6308), (1.064, 0.7859, -0.7116), (0.3956, -1.357, 0.7647), (-1.011, -0.7248, 0.6536), (-0.9663, 0.7003, 0.6228), (0.3853, 1.218, 0.6754), (1.424, 0.03764, 0.7672), (-0.01608, 0.01041, 1.563), (-0.2404, -0.7063, -1.286), (0.6221, -0.4552, -1.36), (0.3781, -1.216, -0.866), (1.299, 0.01068, -0.8816), (0.6052, 0.4517, -1.312), (-0.7151, 0.003061, -1.209), (-0.9452, -0.6783, -0.7582), (-0.2283, 0.6833, -1.223), (-0.9071, 0.6574, -0.7245), (0.3597, 1.136, -0.7816), (1.552, -0.4798, -0.02858), (1.463, 0.4955, -0.00735), (-0.02794, -1.502, -0.01309), (0.9404, -1.325, -0.0353), (-1.276, -0.41, -0.001514), (-0.836, -1.134, -0.002301), (-0.779, 1.067, -0.001309), (-1.246, 0.4053, -0.001264), (0.8472, 1.184, -0.002301), (-0.006904, 1.373, -0.001732), (1.139, -0.817, 0.9649), (-0.4093, -1.181, 0.8183), (-1.149, 0.00294, 0.7425), (-0.3659, 1.107, 0.7558), (1.029, 0.7689, 0.8483), (0.2157, -0.7538, 1.413), (0.7932, 0.02634, 1.421), (-0.6186, -0.4339, 1.283), (-0.5975, 0.4318, 1.244), (0.2239, 0.7313, 1.31), (1.245, -0.01564, -1.809), (2.434, -0.8778, -0.8321), (0.8085, -1.36, -0.8333), (-0.07645, -0.01376, -0.7575), (0.8428, 1.223, -0.7443), (2.364, 0.7984, -0.7859), (1.759, -1.462, 0.8895), (0.05788, -0.8378, 0.8436), (0.172, 0.7672, 0.7796), (1.667, 1.283, 0.799), (2.722, -0.01306, 0.8551), (1.248, -0.007354, 1.935), (0.9853, -0.8125, -1.548), (1.936, -0.5172, -1.574), (1.677, -1.33, -0.9863), (2.61, -0.01438, -0.9594), (1.912, 0.4694, -1.524), (0.4431, -0.01604, -1.486), (0.1922, -0.7743, -0.932), (0.9998, 0.7393, -1.473), (0.2423, 0.7123, -0.8788), (1.638, 1.194, -0.899), (2.813, -0.5224, 0.009709), (2.755, 0.4768, 0.01052), (1.264, -1.69, -0.0221), (2.242, -1.354, -0.0003589), (-0.1999, -0.4655, -0.002554), (0.2871, -1.315, -0.02282), (0.3955, 1.154, 0.01199), (-0.1405, 0.4382, 0.009839), (2.138, 1.214, 0.01139), (1.245, 1.452, 0.01178), (2.421, -0.8516, 1.03), (0.8037, -1.4, 1.063), (-0.05787, 0.002949, 0.9415), (0.8505, 1.199, 0.9256), (2.342, 0.7838, 0.9757), (1.542, -0.85, 1.69), (2.135, -0.0113, 1.653), (0.5476, -0.4981, 1.637), (0.5751, 0.4788, 1.555), (1.506, 0.7907, 1.581), (2.087, -0.01129, -1.789), (3.262, -0.8639, -0.7629), (1.639, -1.411, -0.783), (0.6917, -0.005576, -0.7423), (1.673, 1.263, -0.7055), (3.195, 0.7929, -0.7199), (2.558, -1.453, 0.9327), (0.87, -0.8949, 0.9473), (0.9636, 0.8071, 0.8685), (2.511, 1.293, 0.86), (3.53, -0.01035, 0.895), (2.088, -0.009403, 2.022), (1.82, -0.8333, -1.532), (2.781, -0.515, -1.52), (2.522, -1.345, -0.926), (3.429, -0.01105, -0.8858), (2.757, 0.4746, -1.469), (1.249, -0.01123, -1.488), (0.982, -0.8134, -0.9168), (1.835, 0.7646, -1.451), (1.037, 0.7509, -0.8575), (2.483, 1.207, -0.8476), (3.617, -0.5072, 0.06857), (3.564, 0.4686, 0.069), (2.096, -1.681, 0.06643), (3.061, -1.349, 0.06792), (0.5449, -0.4976, 0.05722), (1.117, -1.371, 0.05614), (1.204, 1.204, 0.06947), (0.6251, 0.4715, 0.06779), (2.975, 1.21, 0.06945), (2.087, 1.48, 0.06959), (3.238, -0.8454, 1.074), (1.658, -1.388, 1.096), (0.7192, 0.005244, 1.048), (1.682, 1.235, 1.005), (3.17, 0.776, 1.022), (2.37, -0.8752, 1.745), (2.97, -0.009986, 1.698), (1.371, -0.5303, 1.73), (1.391, 0.4967, 1.664), (2.351, 0.8016, 1.651)], [], [(0, 13, 12), (1, 13, 15), (0, 12, 17), (0, 17, 19), (0, 19, 16), (1, 15, 22), (2, 14, 24), (3, 18, 26), (4, 20, 28), (5, 21, 30), (1, 22, 25), (2, 24, 27), (3, 26, 29), (4, 28, 31), (5, 30, 23), (6, 32, 37), (7, 33, 39), (8, 34, 40), (9, 35, 41), (10, 36, 38), (38, 41, 11), (38, 36, 41), (36, 9, 41), (41, 40, 11), (41, 35, 40), (35, 8, 40), (40, 39, 11), (40, 34, 39), (34, 7, 39), (39, 37, 11), (39, 33, 37), (33, 6, 37), (37, 38, 11), (37, 32, 38), (32, 10, 38), (23, 36, 10), (23, 30, 36), (30, 9, 36), (31, 35, 9), (31, 28, 35), (28, 8, 35), (29, 34, 8), (29, 26, 34), (26, 7, 34), (27, 33, 7), (27, 24, 33), (24, 6, 33), (25, 32, 6), (25, 22, 32), (22, 10, 32), (30, 31, 9), (30, 21, 31), (21, 4, 31), (28, 29, 8), (28, 20, 29), (20, 3, 29), (26, 27, 7), (26, 18, 27), (18, 2, 27), (24, 25, 6), (24, 14, 25), (14, 1, 25), (22, 23, 10), (22, 15, 23), (15, 5, 23), (16, 21, 5), (16, 19, 21), (19, 4, 21), (19, 20, 4), (19, 17, 20), (17, 3, 20), (17, 18, 3), (17, 12, 18), (12, 2, 18), (15, 16, 5), (15, 13, 16), (13, 0, 16), (12, 14, 2), (12, 13, 14), (13, 1, 14), (42, 55, 54), (43, 55, 57), (42, 54, 59), (42, 59, 61), (42, 61, 58), (43, 57, 64), (44, 56, 66), (45, 60, 68), (46, 62, 70), (47, 63, 72), (43, 64, 67), (44, 66, 69), (45, 68, 71), (46, 70, 73), (47, 72, 65), (48, 74, 79), (49, 75, 81), (50, 76, 82), (51, 77, 83), (52, 78, 80), (80, 83, 53), (80, 78, 83), (78, 51, 83), (83, 82, 53), (83, 77, 82), (77, 50, 82), (82, 81, 53), (82, 76, 81), (76, 49, 81), (81, 79, 53), (81, 75, 79), (75, 48, 79), (79, 80, 53), (79, 74, 80), (74, 52, 80), (65, 78, 52), (65, 72, 78), (72, 51, 78), (73, 77, 51), (73, 70, 77), (70, 50, 77), (71, 76, 50), (71, 68, 76), (68, 49, 76), (69, 75, 49), (69, 66, 75), (66, 48, 75), (67, 74, 48), (67, 64, 74), (64, 52, 74), (72, 73, 51), (72, 63, 73), (63, 46, 73), (70, 71, 50), (70, 62, 71), (62, 45, 71), (68, 69, 49), (68, 60, 69), (60, 44, 69), (66, 67, 48), (66, 56, 67), (56, 43, 67), (64, 65, 52), (64, 57, 65), (57, 47, 65), (58, 63, 47), (58, 61, 63), (61, 46, 63), (61, 62, 46), (61, 59, 62), (59, 45, 62), (59, 60, 45), (59, 54, 60), (54, 44, 60), (57, 58, 47), (57, 55, 58), (55, 42, 58), (54, 56, 44), (54, 55, 56), (55, 43, 56), (84, 97, 96), (85, 97, 99), (84, 96, 101), (84, 101, 103), (84, 103, 100), (85, 99, 106), (86, 98, 108), (87, 102, 110), (88, 104, 112), (89, 105, 114), (85, 106, 109), (86, 108, 111), (87, 110, 113), (88, 112, 115), (89, 114, 107), (90, 116, 121), (91, 117, 123), (92, 118, 124), (93, 119, 125), (94, 120, 122), (122, 125, 95), (122, 120, 125), (120, 93, 125), (125, 124, 95), (125, 119, 124), (119, 92, 124), (124, 123, 95), (124, 118, 123), (118, 91, 123), (123, 121, 95), (123, 117, 121), (117, 90, 121), (121, 122, 95), (121, 116, 122), (116, 94, 122), (107, 120, 94), (107, 114, 120), (114, 93, 120), (115, 119, 93), (115, 112, 119), (112, 92, 119), (113, 118, 92), (113, 110, 118), (110, 91, 118), (111, 117, 91), (111, 108, 117), (108, 90, 117), (109, 116, 90), (109, 106, 116), (106, 94, 116), (114, 115, 93), (114, 105, 115), (105, 88, 115), (112, 113, 92), (112, 104, 113), (104, 87, 113), (110, 111, 91), (110, 102, 111), (102, 86, 111), (108, 109, 90), (108, 98, 109), (98, 85, 109), (106, 107, 94), (106, 99, 107), (99, 89, 107), (100, 105, 89), (100, 103, 105), (103, 88, 105), (103, 104, 88), (103, 101, 104), (101, 87, 104), (101, 102, 87), (101, 96, 102), (96, 86, 102), (99, 100, 89), (99, 97, 100), (97, 84, 100), (96, 98, 86), (96, 97, 98), (97, 85, 98)])
_uv = me_esfera_icosa_drica_004.uv_layers.new(name='Mapa UV')
_uv.uv.foreach_set('vector', [0.1818, 0.0, 0.2273, 0.07873, 0.1364, 0.07873, 0.2727, 0.1575, 0.3182, 0.07873, 0.3636, 0.1575, 0.9091, 0.0, 0.9545, 0.07873, 0.8636, 0.07873, 0.7273, 0.0, 0.7727, 0.07873, 0.6818, 0.07873, 0.5455, 0.0, 0.5909, 0.07873, 0.5, 0.07873, 0.2727, 0.1575, 0.3636, 0.1575, 0.3182, 0.2362, 0.09091, 0.1575, 0.1818, 0.1575, 0.1364, 0.2362, 0.8182, 0.1575, 0.9091, 0.1575, 0.8636, 0.2362, 0.6364, 0.1575, 0.7273, 0.1575, 0.6818, 0.2362, 0.4545, 0.1575, 0.5455, 0.1575, 0.5, 0.2362, 0.2727, 0.1575, 0.3182, 0.2362, 0.2273, 0.2362, 0.09091, 0.1575, 0.1364, 0.2362, 0.04546, 0.2362, 0.8182, 0.1575, 0.8636, 0.2362, 0.7727, 0.2362, 0.6364, 0.1575, 0.6818, 0.2362, 0.5909, 0.2362, 0.4545, 0.1575, 0.5, 0.2362, 0.4091, 0.2362, 0.1818, 0.3149, 0.2727, 0.3149, 0.2273, 0.3937, 0.0, 0.3149, 0.09091, 0.3149, 0.04546, 0.3937, 0.7273, 0.3149, 0.8182, 0.3149, 0.7727, 0.3937, 0.5455, 0.3149, 0.6364, 0.3149, 0.5909, 0.3937, 0.3636, 0.3149, 0.4545, 0.3149, 0.4091, 0.3937, 0.4091, 0.3937, 0.5, 0.3937, 0.4545, 0.4724, 0.4091, 0.3937, 0.4545, 0.3149, 0.5, 0.3937, 0.4545, 0.3149, 0.5455, 0.3149, 0.5, 0.3937, 0.5909, 0.3937, 0.6818, 0.3937, 0.6364, 0.4724, 0.5909, 0.3937, 0.6364, 0.3149, 0.6818, 0.3937, 0.6364, 0.3149, 0.7273, 0.3149, 0.6818, 0.3937, 0.7727, 0.3937, 0.8636, 0.3937, 0.8182, 0.4724, 0.7727, 0.3937, 0.8182, 0.3149, 0.8636, 0.3937, 0.8182, 0.3149, 0.9091, 0.3149, 0.8636, 0.3937, 0.04546, 0.3937, 0.1364, 0.3937, 0.09091, 0.4724, 0.04546, 0.3937, 0.09091, 0.3149, 0.1364, 0.3937, 0.09091, 0.3149, 0.1818, 0.3149, 0.1364, 0.3937, 0.2273, 0.3937, 0.3182, 0.3937, 0.2727, 0.4724, 0.2273, 0.3937, 0.2727, 0.3149, 0.3182, 0.3937, 0.2727, 0.3149, 0.3636, 0.3149, 0.3182, 0.3937, 0.4091, 0.2362, 0.4545, 0.3149, 0.3636, 0.3149, 0.4091, 0.2362, 0.5, 0.2362, 0.4545, 0.3149, 0.5, 0.2362, 0.5455, 0.3149, 0.4545, 0.3149, 0.5909, 0.2362, 0.6364, 0.3149, 0.5455, 0.3149, 0.5909, 0.2362, 0.6818, 0.2362, 0.6364, 0.3149, 0.6818, 0.2362, 0.7273, 0.3149, 0.6364, 0.3149, 0.7727, 0.2362, 0.8182, 0.3149, 0.7273, 0.3149, 0.7727, 0.2362, 0.8636, 0.2362, 0.8182, 0.3149, 0.8636, 0.2362, 0.9091, 0.3149, 0.8182, 0.3149, 0.04546, 0.2362, 0.09091, 0.3149, 0.0, 0.3149, 0.04546, 0.2362, 0.1364, 0.2362, 0.09091, 0.3149, 0.1364, 0.2362, 0.1818, 0.3149, 0.09091, 0.3149, 0.2273, 0.2362, 0.2727, 0.3149, 0.1818, 0.3149, 0.2273, 0.2362, 0.3182, 0.2362, 0.2727, 0.3149, 0.3182, 0.2362, 0.3636, 0.3149, 0.2727, 0.3149, 0.5, 0.2362, 0.5909, 0.2362, 0.5455, 0.3149, 0.5, 0.2362, 0.5455, 0.1575, 0.5909, 0.2362, 0.5455, 0.1575, 0.6364, 0.1575, 0.5909, 0.2362, 0.6818, 0.2362, 0.7727, 0.2362, 0.7273, 0.3149, 0.6818, 0.2362, 0.7273, 0.1575, 0.7727, 0.2362, 0.7273, 0.1575, 0.8182, 0.1575, 0.7727, 0.2362, 0.8636, 0.2362, 0.9545, 0.2362, 0.9091, 0.3149, 0.8636, 0.2362, 0.9091, 0.1575, 0.9545, 0.2362, 0.9091, 0.1575, 1.0, 0.1575, 0.9545, 0.2362, 0.1364, 0.2362, 0.2273, 0.2362, 0.1818, 0.3149, 0.1364, 0.2362, 0.1818, 0.1575, 0.2273, 0.2362, 0.1818, 0.1575, 0.2727, 0.1575, 0.2273, 0.2362, 0.3182, 0.2362, 0.4091, 0.2362, 0.3636, 0.3149, 0.3182, 0.2362, 0.3636, 0.1575, 0.4091, 0.2362, 0.3636, 0.1575, 0.4545, 0.1575, 0.4091, 0.2362, 0.5, 0.07873, 0.5455, 0.1575, 0.4545, 0.1575, 0.5, 0.07873, 0.5909, 0.07873, 0.5455, 0.1575, 0.5909, 0.07873, 0.6364, 0.1575, 0.5455, 0.1575, 0.6818, 0.07873, 0.7273, 0.1575, 0.6364, 0.1575, 0.6818, 0.07873, 0.7727, 0.07873, 0.7273, 0.1575, 0.7727, 0.07873, 0.8182, 0.1575, 0.7273, 0.1575, 0.8636, 0.07873, 0.9091, 0.1575, 0.8182, 0.1575, 0.8636, 0.07873, 0.9545, 0.07873, 0.9091, 0.1575, 0.9545, 0.07873, 1.0, 0.1575, 0.9091, 0.1575, 0.3636, 0.1575, 0.4091, 0.07873, 0.4545, 0.1575, 0.3636, 0.1575, 0.3182, 0.07873, 0.4091, 0.07873, 0.3182, 0.07873, 0.3636, 0.0, 0.4091, 0.07873, 0.1364, 0.07873, 0.1818, 0.1575, 0.09091, 0.1575, 0.1364, 0.07873, 0.2273, 0.07873, 0.1818, 0.1575, 0.2273, 0.07873, 0.2727, 0.1575, 0.1818, 0.1575, 0.1818, 0.0, 0.2273, 0.07873, 0.1364, 0.07873, 0.2727, 0.1575, 0.3182, 0.07873, 0.3636, 0.1575, 0.9091, 0.0, 0.9545, 0.07873, 0.8636, 0.07873, 0.7273, 0.0, 0.7727, 0.07873, 0.6818, 0.07873, 0.5455, 0.0, 0.5909, 0.07873, 0.5, 0.07873, 0.2727, 0.1575, 0.3636, 0.1575, 0.3182, 0.2362, 0.09091, 0.1575, 0.1818, 0.1575, 0.1364, 0.2362, 0.8182, 0.1575, 0.9091, 0.1575, 0.8636, 0.2362, 0.6364, 0.1575, 0.7273, 0.1575, 0.6818, 0.2362, 0.4545, 0.1575, 0.5455, 0.1575, 0.5, 0.2362, 0.2727, 0.1575, 0.3182, 0.2362, 0.2273, 0.2362, 0.09091, 0.1575, 0.1364, 0.2362, 0.04546, 0.2362, 0.8182, 0.1575, 0.8636, 0.2362, 0.7727, 0.2362, 0.6364, 0.1575, 0.6818, 0.2362, 0.5909, 0.2362, 0.4545, 0.1575, 0.5, 0.2362, 0.4091, 0.2362, 0.1818, 0.3149, 0.2727, 0.3149, 0.2273, 0.3937, 0.0, 0.3149, 0.09091, 0.3149, 0.04546, 0.3937, 0.7273, 0.3149, 0.8182, 0.3149, 0.7727, 0.3937, 0.5455, 0.3149, 0.6364, 0.3149, 0.5909, 0.3937, 0.3636, 0.3149, 0.4545, 0.3149, 0.4091, 0.3937, 0.4091, 0.3937, 0.5, 0.3937, 0.4545, 0.4724, 0.4091, 0.3937, 0.4545, 0.3149, 0.5, 0.3937, 0.4545, 0.3149, 0.5455, 0.3149, 0.5, 0.3937, 0.5909, 0.3937, 0.6818, 0.3937, 0.6364, 0.4724, 0.5909, 0.3937, 0.6364, 0.3149, 0.6818, 0.3937, 0.6364, 0.3149, 0.7273, 0.3149, 0.6818, 0.3937, 0.7727, 0.3937, 0.8636, 0.3937, 0.8182, 0.4724, 0.7727, 0.3937, 0.8182, 0.3149, 0.8636, 0.3937, 0.8182, 0.3149, 0.9091, 0.3149, 0.8636, 0.3937, 0.04546, 0.3937, 0.1364, 0.3937, 0.09091, 0.4724, 0.04546, 0.3937, 0.09091, 0.3149, 0.1364, 0.3937, 0.09091, 0.3149, 0.1818, 0.3149, 0.1364, 0.3937, 0.2273, 0.3937, 0.3182, 0.3937, 0.2727, 0.4724, 0.2273, 0.3937, 0.2727, 0.3149, 0.3182, 0.3937, 0.2727, 0.3149, 0.3636, 0.3149, 0.3182, 0.3937, 0.4091, 0.2362, 0.4545, 0.3149, 0.3636, 0.3149, 0.4091, 0.2362, 0.5, 0.2362, 0.4545, 0.3149, 0.5, 0.2362, 0.5455, 0.3149, 0.4545, 0.3149, 0.5909, 0.2362, 0.6364, 0.3149, 0.5455, 0.3149, 0.5909, 0.2362, 0.6818, 0.2362, 0.6364, 0.3149, 0.6818, 0.2362, 0.7273, 0.3149, 0.6364, 0.3149, 0.7727, 0.2362, 0.8182, 0.3149, 0.7273, 0.3149, 0.7727, 0.2362, 0.8636, 0.2362, 0.8182, 0.3149, 0.8636, 0.2362, 0.9091, 0.3149, 0.8182, 0.3149, 0.04546, 0.2362, 0.09091, 0.3149, 0.0, 0.3149, 0.04546, 0.2362, 0.1364, 0.2362, 0.09091, 0.3149, 0.1364, 0.2362, 0.1818, 0.3149, 0.09091, 0.3149, 0.2273, 0.2362, 0.2727, 0.3149, 0.1818, 0.3149, 0.2273, 0.2362, 0.3182, 0.2362, 0.2727, 0.3149, 0.3182, 0.2362, 0.3636, 0.3149, 0.2727, 0.3149, 0.5, 0.2362, 0.5909, 0.2362, 0.5455, 0.3149, 0.5, 0.2362, 0.5455, 0.1575, 0.5909, 0.2362, 0.5455, 0.1575, 0.6364, 0.1575, 0.5909, 0.2362, 0.6818, 0.2362, 0.7727, 0.2362, 0.7273, 0.3149, 0.6818, 0.2362, 0.7273, 0.1575, 0.7727, 0.2362, 0.7273, 0.1575, 0.8182, 0.1575, 0.7727, 0.2362, 0.8636, 0.2362, 0.9545, 0.2362, 0.9091, 0.3149, 0.8636, 0.2362, 0.9091, 0.1575, 0.9545, 0.2362, 0.9091, 0.1575, 1.0, 0.1575, 0.9545, 0.2362, 0.1364, 0.2362, 0.2273, 0.2362, 0.1818, 0.3149, 0.1364, 0.2362, 0.1818, 0.1575, 0.2273, 0.2362, 0.1818, 0.1575, 0.2727, 0.1575, 0.2273, 0.2362, 0.3182, 0.2362, 0.4091, 0.2362, 0.3636, 0.3149, 0.3182, 0.2362, 0.3636, 0.1575, 0.4091, 0.2362, 0.3636, 0.1575, 0.4545, 0.1575, 0.4091, 0.2362, 0.5, 0.07873, 0.5455, 0.1575, 0.4545, 0.1575, 0.5, 0.07873, 0.5909, 0.07873, 0.5455, 0.1575, 0.5909, 0.07873, 0.6364, 0.1575, 0.5455, 0.1575, 0.6818, 0.07873, 0.7273, 0.1575, 0.6364, 0.1575, 0.6818, 0.07873, 0.7727, 0.07873, 0.7273, 0.1575, 0.7727, 0.07873, 0.8182, 0.1575, 0.7273, 0.1575, 0.8636, 0.07873, 0.9091, 0.1575, 0.8182, 0.1575, 0.8636, 0.07873, 0.9545, 0.07873, 0.9091, 0.1575, 0.9545, 0.07873, 1.0, 0.1575, 0.9091, 0.1575, 0.3636, 0.1575, 0.4091, 0.07873, 0.4545, 0.1575, 0.3636, 0.1575, 0.3182, 0.07873, 0.4091, 0.07873, 0.3182, 0.07873, 0.3636, 0.0, 0.4091, 0.07873, 0.1364, 0.07873, 0.1818, 0.1575, 0.09091, 0.1575, 0.1364, 0.07873, 0.2273, 0.07873, 0.1818, 0.1575, 0.2273, 0.07873, 0.2727, 0.1575, 0.1818, 0.1575, 0.1818, 0.0, 0.2273, 0.07873, 0.1364, 0.07873, 0.2727, 0.1575, 0.3182, 0.07873, 0.3636, 0.1575, 0.9091, 0.0, 0.9545, 0.07873, 0.8636, 0.07873, 0.7273, 0.0, 0.7727, 0.07873, 0.6818, 0.07873, 0.5455, 0.0, 0.5909, 0.07873, 0.5, 0.07873, 0.2727, 0.1575, 0.3636, 0.1575, 0.3182, 0.2362, 0.09091, 0.1575, 0.1818, 0.1575, 0.1364, 0.2362, 0.8182, 0.1575, 0.9091, 0.1575, 0.8636, 0.2362, 0.6364, 0.1575, 0.7273, 0.1575, 0.6818, 0.2362, 0.4545, 0.1575, 0.5455, 0.1575, 0.5, 0.2362, 0.2727, 0.1575, 0.3182, 0.2362, 0.2273, 0.2362, 0.09091, 0.1575, 0.1364, 0.2362, 0.04546, 0.2362, 0.8182, 0.1575, 0.8636, 0.2362, 0.7727, 0.2362, 0.6364, 0.1575, 0.6818, 0.2362, 0.5909, 0.2362, 0.4545, 0.1575, 0.5, 0.2362, 0.4091, 0.2362, 0.1818, 0.3149, 0.2727, 0.3149, 0.2273, 0.3937, 0.0, 0.3149, 0.09091, 0.3149, 0.04546, 0.3937, 0.7273, 0.3149, 0.8182, 0.3149, 0.7727, 0.3937, 0.5455, 0.3149, 0.6364, 0.3149, 0.5909, 0.3937, 0.3636, 0.3149, 0.4545, 0.3149, 0.4091, 0.3937, 0.4091, 0.3937, 0.5, 0.3937, 0.4545, 0.4724, 0.4091, 0.3937, 0.4545, 0.3149, 0.5, 0.3937, 0.4545, 0.3149, 0.5455, 0.3149, 0.5, 0.3937, 0.5909, 0.3937, 0.6818, 0.3937, 0.6364, 0.4724, 0.5909, 0.3937, 0.6364, 0.3149, 0.6818, 0.3937, 0.6364, 0.3149, 0.7273, 0.3149, 0.6818, 0.3937, 0.7727, 0.3937, 0.8636, 0.3937, 0.8182, 0.4724, 0.7727, 0.3937, 0.8182, 0.3149, 0.8636, 0.3937, 0.8182, 0.3149, 0.9091, 0.3149, 0.8636, 0.3937, 0.04546, 0.3937, 0.1364, 0.3937, 0.09091, 0.4724, 0.04546, 0.3937, 0.09091, 0.3149, 0.1364, 0.3937, 0.09091, 0.3149, 0.1818, 0.3149, 0.1364, 0.3937, 0.2273, 0.3937, 0.3182, 0.3937, 0.2727, 0.4724, 0.2273, 0.3937, 0.2727, 0.3149, 0.3182, 0.3937, 0.2727, 0.3149, 0.3636, 0.3149, 0.3182, 0.3937, 0.4091, 0.2362, 0.4545, 0.3149, 0.3636, 0.3149, 0.4091, 0.2362, 0.5, 0.2362, 0.4545, 0.3149, 0.5, 0.2362, 0.5455, 0.3149, 0.4545, 0.3149, 0.5909, 0.2362, 0.6364, 0.3149, 0.5455, 0.3149, 0.5909, 0.2362, 0.6818, 0.2362, 0.6364, 0.3149, 0.6818, 0.2362, 0.7273, 0.3149, 0.6364, 0.3149, 0.7727, 0.2362, 0.8182, 0.3149, 0.7273, 0.3149, 0.7727, 0.2362, 0.8636, 0.2362, 0.8182, 0.3149, 0.8636, 0.2362, 0.9091, 0.3149, 0.8182, 0.3149, 0.04546, 0.2362, 0.09091, 0.3149, 0.0, 0.3149, 0.04546, 0.2362, 0.1364, 0.2362, 0.09091, 0.3149, 0.1364, 0.2362, 0.1818, 0.3149, 0.09091, 0.3149, 0.2273, 0.2362, 0.2727, 0.3149, 0.1818, 0.3149, 0.2273, 0.2362, 0.3182, 0.2362, 0.2727, 0.3149, 0.3182, 0.2362, 0.3636, 0.3149, 0.2727, 0.3149, 0.5, 0.2362, 0.5909, 0.2362, 0.5455, 0.3149, 0.5, 0.2362, 0.5455, 0.1575, 0.5909, 0.2362, 0.5455, 0.1575, 0.6364, 0.1575, 0.5909, 0.2362, 0.6818, 0.2362, 0.7727, 0.2362, 0.7273, 0.3149, 0.6818, 0.2362, 0.7273, 0.1575, 0.7727, 0.2362, 0.7273, 0.1575, 0.8182, 0.1575, 0.7727, 0.2362, 0.8636, 0.2362, 0.9545, 0.2362, 0.9091, 0.3149, 0.8636, 0.2362, 0.9091, 0.1575, 0.9545, 0.2362, 0.9091, 0.1575, 1.0, 0.1575, 0.9545, 0.2362, 0.1364, 0.2362, 0.2273, 0.2362, 0.1818, 0.3149, 0.1364, 0.2362, 0.1818, 0.1575, 0.2273, 0.2362, 0.1818, 0.1575, 0.2727, 0.1575, 0.2273, 0.2362, 0.3182, 0.2362, 0.4091, 0.2362, 0.3636, 0.3149, 0.3182, 0.2362, 0.3636, 0.1575, 0.4091, 0.2362, 0.3636, 0.1575, 0.4545, 0.1575, 0.4091, 0.2362, 0.5, 0.07873, 0.5455, 0.1575, 0.4545, 0.1575, 0.5, 0.07873, 0.5909, 0.07873, 0.5455, 0.1575, 0.5909, 0.07873, 0.6364, 0.1575, 0.5455, 0.1575, 0.6818, 0.07873, 0.7273, 0.1575, 0.6364, 0.1575, 0.6818, 0.07873, 0.7727, 0.07873, 0.7273, 0.1575, 0.7727, 0.07873, 0.8182, 0.1575, 0.7273, 0.1575, 0.8636, 0.07873, 0.9091, 0.1575, 0.8182, 0.1575, 0.8636, 0.07873, 0.9545, 0.07873, 0.9091, 0.1575, 0.9545, 0.07873, 1.0, 0.1575, 0.9091, 0.1575, 0.3636, 0.1575, 0.4091, 0.07873, 0.4545, 0.1575, 0.3636, 0.1575, 0.3182, 0.07873, 0.4091, 0.07873, 0.3182, 0.07873, 0.3636, 0.0, 0.4091, 0.07873, 0.1364, 0.07873, 0.1818, 0.1575, 0.09091, 0.1575, 0.1364, 0.07873, 0.2273, 0.07873, 0.1818, 0.1575, 0.2273, 0.07873, 0.2727, 0.1575, 0.1818, 0.1575])
me_esfera_icosa_drica_004.materials.append(mat_materiais)
me_esfera_icosa_drica_004.use_remesh_fix_poles = True
me_esfera_icosa_drica_004.use_remesh_preserve_attributes = False
me_esfera_icosa_drica_004.update()
me_esfera_icosa_drica_005 = bpy.data.meshes.new('Esfera icosaédrica.005')
me_esfera_icosa_drica_005.from_pydata([(-0.009335, 0.00411, -1.494), (1.121, -0.8129, -0.7842), (-0.408, -1.219, -0.6874), (-1.182, 0.002505, -0.6195), (-0.3755, 1.139, -0.6308), (1.064, 0.7859, -0.7116), (0.3956, -1.357, 0.7647), (-1.011, -0.7248, 0.6536), (-0.9663, 0.7003, 0.6228), (0.3853, 1.218, 0.6754), (1.424, 0.03764, 0.7672), (-0.01608, 0.01041, 1.563), (-0.2404, -0.7063, -1.286), (0.6221, -0.4552, -1.36), (0.3781, -1.216, -0.866), (1.299, 0.01068, -0.8816), (0.6052, 0.4517, -1.312), (-0.7151, 0.003061, -1.209), (-0.9452, -0.6783, -0.7582), (-0.2283, 0.6833, -1.223), (-0.9071, 0.6574, -0.7245), (0.3597, 1.136, -0.7816), (1.552, -0.4798, -0.02858), (1.463, 0.4955, -0.00735), (-0.02794, -1.502, -0.01309), (0.9404, -1.325, -0.0353), (-1.276, -0.41, -0.001514), (-0.836, -1.134, -0.002301), (-0.779, 1.067, -0.001309), (-1.246, 0.4053, -0.001264), (0.8472, 1.184, -0.002301), (-0.006904, 1.373, -0.001732), (1.139, -0.817, 0.9649), (-0.4093, -1.181, 0.8183), (-1.149, 0.00294, 0.7425), (-0.3659, 1.107, 0.7558), (1.029, 0.7689, 0.8483), (0.2157, -0.7538, 1.413), (0.7932, 0.02634, 1.421), (-0.6186, -0.4339, 1.283), (-0.5975, 0.4318, 1.244), (0.2239, 0.7313, 1.31), (1.245, -0.01564, -1.809), (2.434, -0.8778, -0.8321), (0.8085, -1.36, -0.8333), (-0.07645, -0.01376, -0.7575), (0.8428, 1.223, -0.7443), (2.364, 0.7984, -0.7859), (1.759, -1.462, 0.8895), (0.05788, -0.8378, 0.8436), (0.172, 0.7672, 0.7796), (1.667, 1.283, 0.799), (2.722, -0.01306, 0.8551), (1.248, -0.007354, 1.935), (0.9853, -0.8125, -1.548), (1.936, -0.5172, -1.574), (1.677, -1.33, -0.9863), (2.61, -0.01438, -0.9594), (1.912, 0.4694, -1.524), (0.4431, -0.01604, -1.486), (0.1922, -0.7743, -0.932), (0.9998, 0.7393, -1.473), (0.2423, 0.7123, -0.8788), (1.638, 1.194, -0.899), (2.813, -0.5224, 0.009709), (2.755, 0.4768, 0.01052), (1.264, -1.69, -0.0221), (2.242, -1.354, -0.0003589), (-0.1999, -0.4655, -0.002554), (0.2871, -1.315, -0.02282), (0.3955, 1.154, 0.01199), (-0.1405, 0.4382, 0.009839), (2.138, 1.214, 0.01139), (1.245, 1.452, 0.01178), (2.421, -0.8516, 1.03), (0.8037, -1.4, 1.063), (-0.05787, 0.002949, 0.9415), (0.8505, 1.199, 0.9256), (2.342, 0.7838, 0.9757), (1.542, -0.85, 1.69), (2.135, -0.0113, 1.653), (0.5476, -0.4981, 1.637), (0.5751, 0.4788, 1.555), (1.506, 0.7907, 1.581), (2.087, -0.01129, -1.789), (3.262, -0.8639, -0.7629), (1.639, -1.411, -0.783), (0.6917, -0.005576, -0.7423), (1.673, 1.263, -0.7055), (3.195, 0.7929, -0.7199), (2.558, -1.453, 0.9327), (0.87, -0.8949, 0.9473), (0.9636, 0.8071, 0.8685), (2.511, 1.293, 0.86), (3.53, -0.01035, 0.895), (2.088, -0.009403, 2.022), (1.82, -0.8333, -1.532), (2.781, -0.515, -1.52), (2.522, -1.345, -0.926), (3.429, -0.01105, -0.8858), (2.757, 0.4746, -1.469), (1.249, -0.01123, -1.488), (0.982, -0.8134, -0.9168), (1.835, 0.7646, -1.451), (1.037, 0.7509, -0.8575), (2.483, 1.207, -0.8476), (3.617, -0.5072, 0.06857), (3.564, 0.4686, 0.069), (2.096, -1.681, 0.06643), (3.061, -1.349, 0.06792), (0.5449, -0.4976, 0.05722), (1.117, -1.371, 0.05614), (1.204, 1.204, 0.06947), (0.6251, 0.4715, 0.06779), (2.975, 1.21, 0.06945), (2.087, 1.48, 0.06959), (3.238, -0.8454, 1.074), (1.658, -1.388, 1.096), (0.7192, 0.005244, 1.048), (1.682, 1.235, 1.005), (3.17, 0.776, 1.022), (2.37, -0.8752, 1.745), (2.97, -0.009986, 1.698), (1.371, -0.5303, 1.73), (1.391, 0.4967, 1.664), (2.351, 0.8016, 1.651)], [], [(0, 13, 12), (1, 13, 15), (0, 12, 17), (0, 17, 19), (0, 19, 16), (1, 15, 22), (2, 14, 24), (3, 18, 26), (4, 20, 28), (5, 21, 30), (1, 22, 25), (2, 24, 27), (3, 26, 29), (4, 28, 31), (5, 30, 23), (6, 32, 37), (7, 33, 39), (8, 34, 40), (9, 35, 41), (10, 36, 38), (38, 41, 11), (38, 36, 41), (36, 9, 41), (41, 40, 11), (41, 35, 40), (35, 8, 40), (40, 39, 11), (40, 34, 39), (34, 7, 39), (39, 37, 11), (39, 33, 37), (33, 6, 37), (37, 38, 11), (37, 32, 38), (32, 10, 38), (23, 36, 10), (23, 30, 36), (30, 9, 36), (31, 35, 9), (31, 28, 35), (28, 8, 35), (29, 34, 8), (29, 26, 34), (26, 7, 34), (27, 33, 7), (27, 24, 33), (24, 6, 33), (25, 32, 6), (25, 22, 32), (22, 10, 32), (30, 31, 9), (30, 21, 31), (21, 4, 31), (28, 29, 8), (28, 20, 29), (20, 3, 29), (26, 27, 7), (26, 18, 27), (18, 2, 27), (24, 25, 6), (24, 14, 25), (14, 1, 25), (22, 23, 10), (22, 15, 23), (15, 5, 23), (16, 21, 5), (16, 19, 21), (19, 4, 21), (19, 20, 4), (19, 17, 20), (17, 3, 20), (17, 18, 3), (17, 12, 18), (12, 2, 18), (15, 16, 5), (15, 13, 16), (13, 0, 16), (12, 14, 2), (12, 13, 14), (13, 1, 14), (42, 55, 54), (43, 55, 57), (42, 54, 59), (42, 59, 61), (42, 61, 58), (43, 57, 64), (44, 56, 66), (45, 60, 68), (46, 62, 70), (47, 63, 72), (43, 64, 67), (44, 66, 69), (45, 68, 71), (46, 70, 73), (47, 72, 65), (48, 74, 79), (49, 75, 81), (50, 76, 82), (51, 77, 83), (52, 78, 80), (80, 83, 53), (80, 78, 83), (78, 51, 83), (83, 82, 53), (83, 77, 82), (77, 50, 82), (82, 81, 53), (82, 76, 81), (76, 49, 81), (81, 79, 53), (81, 75, 79), (75, 48, 79), (79, 80, 53), (79, 74, 80), (74, 52, 80), (65, 78, 52), (65, 72, 78), (72, 51, 78), (73, 77, 51), (73, 70, 77), (70, 50, 77), (71, 76, 50), (71, 68, 76), (68, 49, 76), (69, 75, 49), (69, 66, 75), (66, 48, 75), (67, 74, 48), (67, 64, 74), (64, 52, 74), (72, 73, 51), (72, 63, 73), (63, 46, 73), (70, 71, 50), (70, 62, 71), (62, 45, 71), (68, 69, 49), (68, 60, 69), (60, 44, 69), (66, 67, 48), (66, 56, 67), (56, 43, 67), (64, 65, 52), (64, 57, 65), (57, 47, 65), (58, 63, 47), (58, 61, 63), (61, 46, 63), (61, 62, 46), (61, 59, 62), (59, 45, 62), (59, 60, 45), (59, 54, 60), (54, 44, 60), (57, 58, 47), (57, 55, 58), (55, 42, 58), (54, 56, 44), (54, 55, 56), (55, 43, 56), (84, 97, 96), (85, 97, 99), (84, 96, 101), (84, 101, 103), (84, 103, 100), (85, 99, 106), (86, 98, 108), (87, 102, 110), (88, 104, 112), (89, 105, 114), (85, 106, 109), (86, 108, 111), (87, 110, 113), (88, 112, 115), (89, 114, 107), (90, 116, 121), (91, 117, 123), (92, 118, 124), (93, 119, 125), (94, 120, 122), (122, 125, 95), (122, 120, 125), (120, 93, 125), (125, 124, 95), (125, 119, 124), (119, 92, 124), (124, 123, 95), (124, 118, 123), (118, 91, 123), (123, 121, 95), (123, 117, 121), (117, 90, 121), (121, 122, 95), (121, 116, 122), (116, 94, 122), (107, 120, 94), (107, 114, 120), (114, 93, 120), (115, 119, 93), (115, 112, 119), (112, 92, 119), (113, 118, 92), (113, 110, 118), (110, 91, 118), (111, 117, 91), (111, 108, 117), (108, 90, 117), (109, 116, 90), (109, 106, 116), (106, 94, 116), (114, 115, 93), (114, 105, 115), (105, 88, 115), (112, 113, 92), (112, 104, 113), (104, 87, 113), (110, 111, 91), (110, 102, 111), (102, 86, 111), (108, 109, 90), (108, 98, 109), (98, 85, 109), (106, 107, 94), (106, 99, 107), (99, 89, 107), (100, 105, 89), (100, 103, 105), (103, 88, 105), (103, 104, 88), (103, 101, 104), (101, 87, 104), (101, 102, 87), (101, 96, 102), (96, 86, 102), (99, 100, 89), (99, 97, 100), (97, 84, 100), (96, 98, 86), (96, 97, 98), (97, 85, 98)])
_uv = me_esfera_icosa_drica_005.uv_layers.new(name='Mapa UV')
_uv.uv.foreach_set('vector', [0.1818, 0.0, 0.2273, 0.07873, 0.1364, 0.07873, 0.2727, 0.1575, 0.3182, 0.07873, 0.3636, 0.1575, 0.9091, 0.0, 0.9545, 0.07873, 0.8636, 0.07873, 0.7273, 0.0, 0.7727, 0.07873, 0.6818, 0.07873, 0.5455, 0.0, 0.5909, 0.07873, 0.5, 0.07873, 0.2727, 0.1575, 0.3636, 0.1575, 0.3182, 0.2362, 0.09091, 0.1575, 0.1818, 0.1575, 0.1364, 0.2362, 0.8182, 0.1575, 0.9091, 0.1575, 0.8636, 0.2362, 0.6364, 0.1575, 0.7273, 0.1575, 0.6818, 0.2362, 0.4545, 0.1575, 0.5455, 0.1575, 0.5, 0.2362, 0.2727, 0.1575, 0.3182, 0.2362, 0.2273, 0.2362, 0.09091, 0.1575, 0.1364, 0.2362, 0.04546, 0.2362, 0.8182, 0.1575, 0.8636, 0.2362, 0.7727, 0.2362, 0.6364, 0.1575, 0.6818, 0.2362, 0.5909, 0.2362, 0.4545, 0.1575, 0.5, 0.2362, 0.4091, 0.2362, 0.1818, 0.3149, 0.2727, 0.3149, 0.2273, 0.3937, 0.0, 0.3149, 0.09091, 0.3149, 0.04546, 0.3937, 0.7273, 0.3149, 0.8182, 0.3149, 0.7727, 0.3937, 0.5455, 0.3149, 0.6364, 0.3149, 0.5909, 0.3937, 0.3636, 0.3149, 0.4545, 0.3149, 0.4091, 0.3937, 0.4091, 0.3937, 0.5, 0.3937, 0.4545, 0.4724, 0.4091, 0.3937, 0.4545, 0.3149, 0.5, 0.3937, 0.4545, 0.3149, 0.5455, 0.3149, 0.5, 0.3937, 0.5909, 0.3937, 0.6818, 0.3937, 0.6364, 0.4724, 0.5909, 0.3937, 0.6364, 0.3149, 0.6818, 0.3937, 0.6364, 0.3149, 0.7273, 0.3149, 0.6818, 0.3937, 0.7727, 0.3937, 0.8636, 0.3937, 0.8182, 0.4724, 0.7727, 0.3937, 0.8182, 0.3149, 0.8636, 0.3937, 0.8182, 0.3149, 0.9091, 0.3149, 0.8636, 0.3937, 0.04546, 0.3937, 0.1364, 0.3937, 0.09091, 0.4724, 0.04546, 0.3937, 0.09091, 0.3149, 0.1364, 0.3937, 0.09091, 0.3149, 0.1818, 0.3149, 0.1364, 0.3937, 0.2273, 0.3937, 0.3182, 0.3937, 0.2727, 0.4724, 0.2273, 0.3937, 0.2727, 0.3149, 0.3182, 0.3937, 0.2727, 0.3149, 0.3636, 0.3149, 0.3182, 0.3937, 0.4091, 0.2362, 0.4545, 0.3149, 0.3636, 0.3149, 0.4091, 0.2362, 0.5, 0.2362, 0.4545, 0.3149, 0.5, 0.2362, 0.5455, 0.3149, 0.4545, 0.3149, 0.5909, 0.2362, 0.6364, 0.3149, 0.5455, 0.3149, 0.5909, 0.2362, 0.6818, 0.2362, 0.6364, 0.3149, 0.6818, 0.2362, 0.7273, 0.3149, 0.6364, 0.3149, 0.7727, 0.2362, 0.8182, 0.3149, 0.7273, 0.3149, 0.7727, 0.2362, 0.8636, 0.2362, 0.8182, 0.3149, 0.8636, 0.2362, 0.9091, 0.3149, 0.8182, 0.3149, 0.04546, 0.2362, 0.09091, 0.3149, 0.0, 0.3149, 0.04546, 0.2362, 0.1364, 0.2362, 0.09091, 0.3149, 0.1364, 0.2362, 0.1818, 0.3149, 0.09091, 0.3149, 0.2273, 0.2362, 0.2727, 0.3149, 0.1818, 0.3149, 0.2273, 0.2362, 0.3182, 0.2362, 0.2727, 0.3149, 0.3182, 0.2362, 0.3636, 0.3149, 0.2727, 0.3149, 0.5, 0.2362, 0.5909, 0.2362, 0.5455, 0.3149, 0.5, 0.2362, 0.5455, 0.1575, 0.5909, 0.2362, 0.5455, 0.1575, 0.6364, 0.1575, 0.5909, 0.2362, 0.6818, 0.2362, 0.7727, 0.2362, 0.7273, 0.3149, 0.6818, 0.2362, 0.7273, 0.1575, 0.7727, 0.2362, 0.7273, 0.1575, 0.8182, 0.1575, 0.7727, 0.2362, 0.8636, 0.2362, 0.9545, 0.2362, 0.9091, 0.3149, 0.8636, 0.2362, 0.9091, 0.1575, 0.9545, 0.2362, 0.9091, 0.1575, 1.0, 0.1575, 0.9545, 0.2362, 0.1364, 0.2362, 0.2273, 0.2362, 0.1818, 0.3149, 0.1364, 0.2362, 0.1818, 0.1575, 0.2273, 0.2362, 0.1818, 0.1575, 0.2727, 0.1575, 0.2273, 0.2362, 0.3182, 0.2362, 0.4091, 0.2362, 0.3636, 0.3149, 0.3182, 0.2362, 0.3636, 0.1575, 0.4091, 0.2362, 0.3636, 0.1575, 0.4545, 0.1575, 0.4091, 0.2362, 0.5, 0.07873, 0.5455, 0.1575, 0.4545, 0.1575, 0.5, 0.07873, 0.5909, 0.07873, 0.5455, 0.1575, 0.5909, 0.07873, 0.6364, 0.1575, 0.5455, 0.1575, 0.6818, 0.07873, 0.7273, 0.1575, 0.6364, 0.1575, 0.6818, 0.07873, 0.7727, 0.07873, 0.7273, 0.1575, 0.7727, 0.07873, 0.8182, 0.1575, 0.7273, 0.1575, 0.8636, 0.07873, 0.9091, 0.1575, 0.8182, 0.1575, 0.8636, 0.07873, 0.9545, 0.07873, 0.9091, 0.1575, 0.9545, 0.07873, 1.0, 0.1575, 0.9091, 0.1575, 0.3636, 0.1575, 0.4091, 0.07873, 0.4545, 0.1575, 0.3636, 0.1575, 0.3182, 0.07873, 0.4091, 0.07873, 0.3182, 0.07873, 0.3636, 0.0, 0.4091, 0.07873, 0.1364, 0.07873, 0.1818, 0.1575, 0.09091, 0.1575, 0.1364, 0.07873, 0.2273, 0.07873, 0.1818, 0.1575, 0.2273, 0.07873, 0.2727, 0.1575, 0.1818, 0.1575, 0.1818, 0.0, 0.2273, 0.07873, 0.1364, 0.07873, 0.2727, 0.1575, 0.3182, 0.07873, 0.3636, 0.1575, 0.9091, 0.0, 0.9545, 0.07873, 0.8636, 0.07873, 0.7273, 0.0, 0.7727, 0.07873, 0.6818, 0.07873, 0.5455, 0.0, 0.5909, 0.07873, 0.5, 0.07873, 0.2727, 0.1575, 0.3636, 0.1575, 0.3182, 0.2362, 0.09091, 0.1575, 0.1818, 0.1575, 0.1364, 0.2362, 0.8182, 0.1575, 0.9091, 0.1575, 0.8636, 0.2362, 0.6364, 0.1575, 0.7273, 0.1575, 0.6818, 0.2362, 0.4545, 0.1575, 0.5455, 0.1575, 0.5, 0.2362, 0.2727, 0.1575, 0.3182, 0.2362, 0.2273, 0.2362, 0.09091, 0.1575, 0.1364, 0.2362, 0.04546, 0.2362, 0.8182, 0.1575, 0.8636, 0.2362, 0.7727, 0.2362, 0.6364, 0.1575, 0.6818, 0.2362, 0.5909, 0.2362, 0.4545, 0.1575, 0.5, 0.2362, 0.4091, 0.2362, 0.1818, 0.3149, 0.2727, 0.3149, 0.2273, 0.3937, 0.0, 0.3149, 0.09091, 0.3149, 0.04546, 0.3937, 0.7273, 0.3149, 0.8182, 0.3149, 0.7727, 0.3937, 0.5455, 0.3149, 0.6364, 0.3149, 0.5909, 0.3937, 0.3636, 0.3149, 0.4545, 0.3149, 0.4091, 0.3937, 0.4091, 0.3937, 0.5, 0.3937, 0.4545, 0.4724, 0.4091, 0.3937, 0.4545, 0.3149, 0.5, 0.3937, 0.4545, 0.3149, 0.5455, 0.3149, 0.5, 0.3937, 0.5909, 0.3937, 0.6818, 0.3937, 0.6364, 0.4724, 0.5909, 0.3937, 0.6364, 0.3149, 0.6818, 0.3937, 0.6364, 0.3149, 0.7273, 0.3149, 0.6818, 0.3937, 0.7727, 0.3937, 0.8636, 0.3937, 0.8182, 0.4724, 0.7727, 0.3937, 0.8182, 0.3149, 0.8636, 0.3937, 0.8182, 0.3149, 0.9091, 0.3149, 0.8636, 0.3937, 0.04546, 0.3937, 0.1364, 0.3937, 0.09091, 0.4724, 0.04546, 0.3937, 0.09091, 0.3149, 0.1364, 0.3937, 0.09091, 0.3149, 0.1818, 0.3149, 0.1364, 0.3937, 0.2273, 0.3937, 0.3182, 0.3937, 0.2727, 0.4724, 0.2273, 0.3937, 0.2727, 0.3149, 0.3182, 0.3937, 0.2727, 0.3149, 0.3636, 0.3149, 0.3182, 0.3937, 0.4091, 0.2362, 0.4545, 0.3149, 0.3636, 0.3149, 0.4091, 0.2362, 0.5, 0.2362, 0.4545, 0.3149, 0.5, 0.2362, 0.5455, 0.3149, 0.4545, 0.3149, 0.5909, 0.2362, 0.6364, 0.3149, 0.5455, 0.3149, 0.5909, 0.2362, 0.6818, 0.2362, 0.6364, 0.3149, 0.6818, 0.2362, 0.7273, 0.3149, 0.6364, 0.3149, 0.7727, 0.2362, 0.8182, 0.3149, 0.7273, 0.3149, 0.7727, 0.2362, 0.8636, 0.2362, 0.8182, 0.3149, 0.8636, 0.2362, 0.9091, 0.3149, 0.8182, 0.3149, 0.04546, 0.2362, 0.09091, 0.3149, 0.0, 0.3149, 0.04546, 0.2362, 0.1364, 0.2362, 0.09091, 0.3149, 0.1364, 0.2362, 0.1818, 0.3149, 0.09091, 0.3149, 0.2273, 0.2362, 0.2727, 0.3149, 0.1818, 0.3149, 0.2273, 0.2362, 0.3182, 0.2362, 0.2727, 0.3149, 0.3182, 0.2362, 0.3636, 0.3149, 0.2727, 0.3149, 0.5, 0.2362, 0.5909, 0.2362, 0.5455, 0.3149, 0.5, 0.2362, 0.5455, 0.1575, 0.5909, 0.2362, 0.5455, 0.1575, 0.6364, 0.1575, 0.5909, 0.2362, 0.6818, 0.2362, 0.7727, 0.2362, 0.7273, 0.3149, 0.6818, 0.2362, 0.7273, 0.1575, 0.7727, 0.2362, 0.7273, 0.1575, 0.8182, 0.1575, 0.7727, 0.2362, 0.8636, 0.2362, 0.9545, 0.2362, 0.9091, 0.3149, 0.8636, 0.2362, 0.9091, 0.1575, 0.9545, 0.2362, 0.9091, 0.1575, 1.0, 0.1575, 0.9545, 0.2362, 0.1364, 0.2362, 0.2273, 0.2362, 0.1818, 0.3149, 0.1364, 0.2362, 0.1818, 0.1575, 0.2273, 0.2362, 0.1818, 0.1575, 0.2727, 0.1575, 0.2273, 0.2362, 0.3182, 0.2362, 0.4091, 0.2362, 0.3636, 0.3149, 0.3182, 0.2362, 0.3636, 0.1575, 0.4091, 0.2362, 0.3636, 0.1575, 0.4545, 0.1575, 0.4091, 0.2362, 0.5, 0.07873, 0.5455, 0.1575, 0.4545, 0.1575, 0.5, 0.07873, 0.5909, 0.07873, 0.5455, 0.1575, 0.5909, 0.07873, 0.6364, 0.1575, 0.5455, 0.1575, 0.6818, 0.07873, 0.7273, 0.1575, 0.6364, 0.1575, 0.6818, 0.07873, 0.7727, 0.07873, 0.7273, 0.1575, 0.7727, 0.07873, 0.8182, 0.1575, 0.7273, 0.1575, 0.8636, 0.07873, 0.9091, 0.1575, 0.8182, 0.1575, 0.8636, 0.07873, 0.9545, 0.07873, 0.9091, 0.1575, 0.9545, 0.07873, 1.0, 0.1575, 0.9091, 0.1575, 0.3636, 0.1575, 0.4091, 0.07873, 0.4545, 0.1575, 0.3636, 0.1575, 0.3182, 0.07873, 0.4091, 0.07873, 0.3182, 0.07873, 0.3636, 0.0, 0.4091, 0.07873, 0.1364, 0.07873, 0.1818, 0.1575, 0.09091, 0.1575, 0.1364, 0.07873, 0.2273, 0.07873, 0.1818, 0.1575, 0.2273, 0.07873, 0.2727, 0.1575, 0.1818, 0.1575, 0.1818, 0.0, 0.2273, 0.07873, 0.1364, 0.07873, 0.2727, 0.1575, 0.3182, 0.07873, 0.3636, 0.1575, 0.9091, 0.0, 0.9545, 0.07873, 0.8636, 0.07873, 0.7273, 0.0, 0.7727, 0.07873, 0.6818, 0.07873, 0.5455, 0.0, 0.5909, 0.07873, 0.5, 0.07873, 0.2727, 0.1575, 0.3636, 0.1575, 0.3182, 0.2362, 0.09091, 0.1575, 0.1818, 0.1575, 0.1364, 0.2362, 0.8182, 0.1575, 0.9091, 0.1575, 0.8636, 0.2362, 0.6364, 0.1575, 0.7273, 0.1575, 0.6818, 0.2362, 0.4545, 0.1575, 0.5455, 0.1575, 0.5, 0.2362, 0.2727, 0.1575, 0.3182, 0.2362, 0.2273, 0.2362, 0.09091, 0.1575, 0.1364, 0.2362, 0.04546, 0.2362, 0.8182, 0.1575, 0.8636, 0.2362, 0.7727, 0.2362, 0.6364, 0.1575, 0.6818, 0.2362, 0.5909, 0.2362, 0.4545, 0.1575, 0.5, 0.2362, 0.4091, 0.2362, 0.1818, 0.3149, 0.2727, 0.3149, 0.2273, 0.3937, 0.0, 0.3149, 0.09091, 0.3149, 0.04546, 0.3937, 0.7273, 0.3149, 0.8182, 0.3149, 0.7727, 0.3937, 0.5455, 0.3149, 0.6364, 0.3149, 0.5909, 0.3937, 0.3636, 0.3149, 0.4545, 0.3149, 0.4091, 0.3937, 0.4091, 0.3937, 0.5, 0.3937, 0.4545, 0.4724, 0.4091, 0.3937, 0.4545, 0.3149, 0.5, 0.3937, 0.4545, 0.3149, 0.5455, 0.3149, 0.5, 0.3937, 0.5909, 0.3937, 0.6818, 0.3937, 0.6364, 0.4724, 0.5909, 0.3937, 0.6364, 0.3149, 0.6818, 0.3937, 0.6364, 0.3149, 0.7273, 0.3149, 0.6818, 0.3937, 0.7727, 0.3937, 0.8636, 0.3937, 0.8182, 0.4724, 0.7727, 0.3937, 0.8182, 0.3149, 0.8636, 0.3937, 0.8182, 0.3149, 0.9091, 0.3149, 0.8636, 0.3937, 0.04546, 0.3937, 0.1364, 0.3937, 0.09091, 0.4724, 0.04546, 0.3937, 0.09091, 0.3149, 0.1364, 0.3937, 0.09091, 0.3149, 0.1818, 0.3149, 0.1364, 0.3937, 0.2273, 0.3937, 0.3182, 0.3937, 0.2727, 0.4724, 0.2273, 0.3937, 0.2727, 0.3149, 0.3182, 0.3937, 0.2727, 0.3149, 0.3636, 0.3149, 0.3182, 0.3937, 0.4091, 0.2362, 0.4545, 0.3149, 0.3636, 0.3149, 0.4091, 0.2362, 0.5, 0.2362, 0.4545, 0.3149, 0.5, 0.2362, 0.5455, 0.3149, 0.4545, 0.3149, 0.5909, 0.2362, 0.6364, 0.3149, 0.5455, 0.3149, 0.5909, 0.2362, 0.6818, 0.2362, 0.6364, 0.3149, 0.6818, 0.2362, 0.7273, 0.3149, 0.6364, 0.3149, 0.7727, 0.2362, 0.8182, 0.3149, 0.7273, 0.3149, 0.7727, 0.2362, 0.8636, 0.2362, 0.8182, 0.3149, 0.8636, 0.2362, 0.9091, 0.3149, 0.8182, 0.3149, 0.04546, 0.2362, 0.09091, 0.3149, 0.0, 0.3149, 0.04546, 0.2362, 0.1364, 0.2362, 0.09091, 0.3149, 0.1364, 0.2362, 0.1818, 0.3149, 0.09091, 0.3149, 0.2273, 0.2362, 0.2727, 0.3149, 0.1818, 0.3149, 0.2273, 0.2362, 0.3182, 0.2362, 0.2727, 0.3149, 0.3182, 0.2362, 0.3636, 0.3149, 0.2727, 0.3149, 0.5, 0.2362, 0.5909, 0.2362, 0.5455, 0.3149, 0.5, 0.2362, 0.5455, 0.1575, 0.5909, 0.2362, 0.5455, 0.1575, 0.6364, 0.1575, 0.5909, 0.2362, 0.6818, 0.2362, 0.7727, 0.2362, 0.7273, 0.3149, 0.6818, 0.2362, 0.7273, 0.1575, 0.7727, 0.2362, 0.7273, 0.1575, 0.8182, 0.1575, 0.7727, 0.2362, 0.8636, 0.2362, 0.9545, 0.2362, 0.9091, 0.3149, 0.8636, 0.2362, 0.9091, 0.1575, 0.9545, 0.2362, 0.9091, 0.1575, 1.0, 0.1575, 0.9545, 0.2362, 0.1364, 0.2362, 0.2273, 0.2362, 0.1818, 0.3149, 0.1364, 0.2362, 0.1818, 0.1575, 0.2273, 0.2362, 0.1818, 0.1575, 0.2727, 0.1575, 0.2273, 0.2362, 0.3182, 0.2362, 0.4091, 0.2362, 0.3636, 0.3149, 0.3182, 0.2362, 0.3636, 0.1575, 0.4091, 0.2362, 0.3636, 0.1575, 0.4545, 0.1575, 0.4091, 0.2362, 0.5, 0.07873, 0.5455, 0.1575, 0.4545, 0.1575, 0.5, 0.07873, 0.5909, 0.07873, 0.5455, 0.1575, 0.5909, 0.07873, 0.6364, 0.1575, 0.5455, 0.1575, 0.6818, 0.07873, 0.7273, 0.1575, 0.6364, 0.1575, 0.6818, 0.07873, 0.7727, 0.07873, 0.7273, 0.1575, 0.7727, 0.07873, 0.8182, 0.1575, 0.7273, 0.1575, 0.8636, 0.07873, 0.9091, 0.1575, 0.8182, 0.1575, 0.8636, 0.07873, 0.9545, 0.07873, 0.9091, 0.1575, 0.9545, 0.07873, 1.0, 0.1575, 0.9091, 0.1575, 0.3636, 0.1575, 0.4091, 0.07873, 0.4545, 0.1575, 0.3636, 0.1575, 0.3182, 0.07873, 0.4091, 0.07873, 0.3182, 0.07873, 0.3636, 0.0, 0.4091, 0.07873, 0.1364, 0.07873, 0.1818, 0.1575, 0.09091, 0.1575, 0.1364, 0.07873, 0.2273, 0.07873, 0.1818, 0.1575, 0.2273, 0.07873, 0.2727, 0.1575, 0.1818, 0.1575])
me_esfera_icosa_drica_005.materials.append(mat_materiais)
me_esfera_icosa_drica_005.use_remesh_fix_poles = True
me_esfera_icosa_drica_005.use_remesh_preserve_attributes = False
me_esfera_icosa_drica_005.update()

# ---- objects
ob_cilindro = bpy.data.objects.new('Cilindro', me_cilindro)
ob_cilindro_001 = bpy.data.objects.new('Cilindro.001', me_cilindro_001)
ob_cilindro_002 = bpy.data.objects.new('Cilindro.002', me_cilindro_002)
ob_esfera_icosa_drica_001 = bpy.data.objects.new('Esfera icosaédrica.001', me_esfera_icosa_drica_003)
ob_esfera_icosa_drica_003 = bpy.data.objects.new('Esfera icosaédrica.003', me_esfera_icosa_drica_004)
ob_esfera_icosa_drica_004 = bpy.data.objects.new('Esfera icosaédrica.004', me_esfera_icosa_drica_005)

# ---- transforms, parenting, visibility, modifiers, constraints
ob_cilindro.location = (0.0, 0.0, 0.0)
ob_cilindro_001.location = (-0.2155, 1.028, 9.175)
ob_cilindro_001.rotation_euler = (0.0, -1.16, 0.1694)
ob_cilindro_001.scale = (0.2896, 0.2896, 0.2896)
ob_cilindro_002.location = (0.7795, 0.962, 7.032)
ob_cilindro_002.rotation_euler = (0.313, 1.165, 0.1712)
ob_cilindro_002.scale = (0.2948, 0.2467, 0.3986)
ob_esfera_icosa_drica_001.location = (1.922, -1.006, 14.62)
ob_esfera_icosa_drica_001.scale = (1.508, 1.508, 1.228)
ob_esfera_icosa_drica_003.location = (3.455, 0.6723, 8.363)
ob_esfera_icosa_drica_003.scale = (0.4633, 0.509, 0.2939)
_m = ob_esfera_icosa_drica_003.modifiers.new('Decimar', 'DECIMATE')
_m.ratio = 0.2313
ob_esfera_icosa_drica_004.location = (-3.885, 1.006, 10.33)
ob_esfera_icosa_drica_004.scale = (0.5292, 0.4565, 0.3358)
_m = ob_esfera_icosa_drica_004.modifiers.new('Decimar', 'DECIMATE')
_m.ratio = 0.2313

# ---- collection membership
col_collection.objects.link(ob_cilindro)
col_collection.objects.link(ob_cilindro_001)
col_collection.objects.link(ob_cilindro_002)
col_collection.objects.link(ob_esfera_icosa_drica_001)
col_collection.objects.link(ob_esfera_icosa_drica_003)
col_collection.objects.link(ob_esfera_icosa_drica_004)

# ---- scene / render settings (as saved in the file)
scene.frame_start = 1; scene.frame_end = 250; scene.frame_set(1)
scene.render.engine = 'BLENDER_EEVEE_NEXT'
scene.cycles.sampling_pattern = 'TABULATED_SOBOL'
scene.cycles.use_light_tree = False
scene.view_settings.view_transform = 'Filmic'
bpy.context.view_layer.update()

# ---- added for rendering (the .blend has no active camera and no usable light): camera, sun
cam_auto = bpy.data.cameras.new('AutoCamera')
cam_auto.lens = 50.0
cam_auto.sensor_width = 36.0
cam_auto.clip_end = 1000.0
ob_auto_camera = bpy.data.objects.new('AutoCamera', cam_auto)
scene.collection.objects.link(ob_auto_camera)
ob_auto_camera.location = (24.3727, -28.2483, 28.1199)
ob_auto_camera.rotation_euler = (1.09748, -7.21219e-08, 0.694738)
scene.camera = ob_auto_camera
light_auto_sun = bpy.data.lights.new('AutoSun', 'SUN')
light_auto_sun.energy = 3.0
light_auto_sun.angle = 0.0523599
ob_auto_sun = bpy.data.objects.new('AutoSun', light_auto_sun)
scene.collection.objects.link(ob_auto_sun)
ob_auto_sun.rotation_euler = (0.872665, 0.174533, 0.523599)
bpy.context.view_layer.update()
